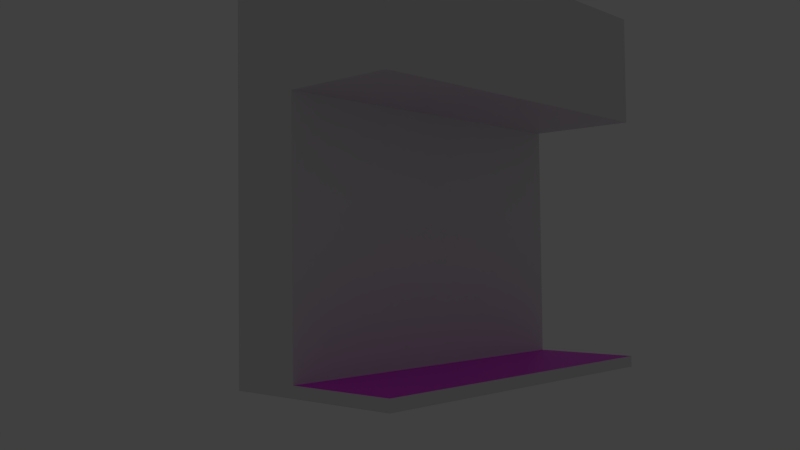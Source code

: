 # Source: PorticoStart_2023_es_svolto_a_lezione.blend  (saved by Blender 3.4.6; exported with 4.5.12 LTS)
import bpy
from mathutils import Matrix  # noqa: F401  (used for matrix-valued properties, if any)

bpy.ops.wm.read_factory_settings(use_empty=True)
scene = bpy.context.scene
scene.name = 'Scene'

# ---- collections
col_edificio = bpy.data.collections.new('edificio'); scene.collection.children.link(col_edificio)
col_edificio_elementi = bpy.data.collections.new('edificio_elementi'); scene.collection.children.link(col_edificio_elementi)
col_edificio_elementi.hide_render = True
col_dettagli = bpy.data.collections.new('dettagli'); scene.collection.children.link(col_dettagli)
col_dettagli.hide_render = True
col_array = bpy.data.collections.new('array'); scene.collection.children.link(col_array)
col_array.hide_render = True
col_luci_cam = bpy.data.collections.new('luci_cam'); scene.collection.children.link(col_luci_cam)
col_luci_cam.hide_render = True

# ---- images (referenced by path relative to the original .blend; pixels are not part of the script)
import os
ASSET_DIR = os.environ.get("B2B_ASSET_DIR", "")  # directory of the original .blend (textures are referenced by path, not embedded)
HERE = os.path.dirname(os.path.abspath(__file__))  # packed textures are extracted next to this script under _unpacked/

def load_image(name, relpath, width, height, colorspace="sRGB"):
    """Load a texture the original file referenced (path relative to the .blend, or extracted next to this script)."""
    p = next((c for c in (os.path.join(HERE, relpath), os.path.join(ASSET_DIR, relpath)) if relpath and os.path.exists(c)), "")
    if p:
        img = bpy.data.images.load(p, check_existing=True)
        img.name = name
    else:  # same state as the original file: an image datablock whose file is absent (Cycles renders it pink)
        img = bpy.data.images.new(name, width, height)
        img.source = "FILE"
        img.filepath = "//" + (relpath or name)
    img.colorspace_settings.name = colorspace
    return img
img_brickfloor_jpg = load_image('BrickFloor.jpg', 'textures/BrickFloor.jpg', 1024, 1024, 'sRGB')
img_door_jpg = load_image('Door.jpg', 'textures/Door.jpg', 1024, 1024, 'sRGB')

# ---- materials (node trees are filled in below, after node groups)
mat_ciottolato = bpy.data.materials.new('ciottolato')
mat_intonaco = bpy.data.materials.new('intonaco')
mat_materialtest = bpy.data.materials.new('MaterialTest')
mat_porta = bpy.data.materials.new('Porta')
mat_windowmaterial = bpy.data.materials.new('WindowMaterial')
mat_material = bpy.data.materials.new('Material')

# ---- node groups
ng_auto_smooth = bpy.data.node_groups.new('Auto Smooth', 'GeometryNodeTree')
_s = ng_auto_smooth.interface.new_socket(name='Geometry', in_out='OUTPUT', socket_type='NodeSocketGeometry')
_s = ng_auto_smooth.interface.new_socket(name='Geometry', in_out='INPUT', socket_type='NodeSocketGeometry')
_s = ng_auto_smooth.interface.new_socket(name='Angle', in_out='INPUT', socket_type='NodeSocketFloat')
_s.subtype = 'ANGLE'
_s.min_value = 0.0
_s.max_value = 3.142
ng_auto_smooth.is_modifier = True
_N = ng_auto_smooth.nodes; _L = ng_auto_smooth.links
n0 = _N.new('NodeGroupOutput'); n0.name = 'Group Output'; n0.location = (480, -100)
n1 = _N.new('NodeGroupInput'); n1.name = 'Group Input'; n1.location = (-420, -300)
n2 = _N.new('NodeGroupInput'); n2.name = 'Group Input.001'; n2.location = (-60, -100)
n3 = _N.new('GeometryNodeSetShadeSmooth'); n3.name = 'Set Shade Smooth'; n3.location = (120, -100)
n3.domain = 'EDGE'
n4 = _N.new('GeometryNodeSetShadeSmooth'); n4.name = 'Set Shade Smooth.001'; n4.location = (300, -100)
n5 = _N.new('GeometryNodeInputMeshEdgeAngle'); n5.name = 'Edge Angle'; n5.location = (-420, -220)
n6 = _N.new('GeometryNodeInputEdgeSmooth'); n6.name = 'Is Edge Smooth'; n6.location = (-60, -160)
n7 = _N.new('GeometryNodeInputShadeSmooth'); n7.name = 'Is Face Smooth'; n7.location = (-240, -340)
n8 = _N.new('FunctionNodeBooleanMath'); n8.name = 'Boolean Math'; n8.location = (-60, -220)
n9 = _N.new('FunctionNodeCompare'); n9.name = 'Compare'; n9.location = (-240, -180)
n9.operation = 'LESS_EQUAL'
_L.new(n5.outputs[0], n9.inputs[0])
_L.new(n4.outputs[0], n0.inputs[0])
_L.new(n1.outputs[1], n9.inputs[1])
_L.new(n9.outputs[0], n8.inputs[0])
_L.new(n7.outputs[0], n8.inputs[1])
_L.new(n2.outputs[0], n3.inputs[0])
_L.new(n6.outputs[0], n3.inputs[1])
_L.new(n3.outputs[0], n4.inputs[0])
_L.new(n8.outputs[0], n3.inputs[2])
n0.is_active_output = True

# ---- material node trees
mat_ciottolato.use_nodes = True; mat_ciottolato.node_tree.nodes.clear()
_N = mat_ciottolato.node_tree.nodes; _L = mat_ciottolato.node_tree.links
n0 = _N.new('ShaderNodeBsdfPrincipled'); n0.name = 'Principled BSDF'; n0.location = (10, 300)
n0.distribution = 'GGX'
n0.subsurface_method = 'RANDOM_WALK_SKIN'
n0.inputs[3].default_value = 1.45
n0.inputs[27].default_value = (0.0, 0.0, 0.0, 1.0)
n0.inputs[28].default_value = 1.0
n1 = _N.new('ShaderNodeOutputMaterial'); n1.name = 'Material Output'; n1.location = (300, 300)
n2 = _N.new('ShaderNodeTexImage'); n2.name = 'Image Texture'; n2.location = (-276, 238)
n2.label = 'Ciottolato'
n2.image = img_brickfloor_jpg
n3 = _N.new('ShaderNodeUVMap'); n3.name = 'UV Map'; n3.location = (-484, 282)
n3.uv_map = 'UVMap'
_L.new(n0.outputs[0], n1.inputs[0])
_L.new(n3.outputs[0], n2.inputs[0])
_L.new(n2.outputs[0], n0.inputs[0])
n1.is_active_output = True
mat_intonaco.use_nodes = True; mat_intonaco.node_tree.nodes.clear()
_N = mat_intonaco.node_tree.nodes; _L = mat_intonaco.node_tree.links
n0 = _N.new('ShaderNodeBsdfPrincipled'); n0.name = 'Principled BSDF'; n0.location = (10, 300)
n0.distribution = 'GGX'
n0.subsurface_method = 'RANDOM_WALK_SKIN'
n0.inputs[3].default_value = 1.45
n0.inputs[27].default_value = (0.0, 0.0, 0.0, 1.0)
n0.inputs[28].default_value = 1.0
n1 = _N.new('ShaderNodeOutputMaterial'); n1.name = 'Material Output'; n1.location = (300, 300)
_L.new(n0.outputs[0], n1.inputs[0])
n1.is_active_output = True
mat_materialtest.use_nodes = True; mat_materialtest.node_tree.nodes.clear()
_N = mat_materialtest.node_tree.nodes; _L = mat_materialtest.node_tree.links
n0 = _N.new('ShaderNodeBsdfPrincipled'); n0.name = 'Principled BSDF'; n0.location = (10, 300)
n0.distribution = 'GGX'
n0.subsurface_method = 'RANDOM_WALK_SKIN'
n0.inputs[3].default_value = 1.45
n0.inputs[27].default_value = (0.0, 0.0, 0.0, 1.0)
n0.inputs[28].default_value = 1.0
n1 = _N.new('ShaderNodeOutputMaterial'); n1.name = 'Material Output'; n1.location = (300, 300)
_L.new(n0.outputs[0], n1.inputs[0])
n1.is_active_output = True
mat_porta.use_nodes = True; mat_porta.node_tree.nodes.clear()
_N = mat_porta.node_tree.nodes; _L = mat_porta.node_tree.links
n0 = _N.new('ShaderNodeBsdfPrincipled'); n0.name = 'Principled BSDF'; n0.location = (10, 300)
n0.distribution = 'GGX'
n0.subsurface_method = 'RANDOM_WALK_SKIN'
n0.inputs[3].default_value = 1.45
n0.inputs[27].default_value = (0.0, 0.0, 0.0, 1.0)
n0.inputs[28].default_value = 1.0
n1 = _N.new('ShaderNodeOutputMaterial'); n1.name = 'Material Output'; n1.location = (300, 300)
n2 = _N.new('ShaderNodeTexImage'); n2.name = 'Image Texture'; n2.location = (-318, 233)
n2.image = img_door_jpg
n3 = _N.new('ShaderNodeUVMap'); n3.name = 'UV Map'; n3.location = (-550, 242)
n3.uv_map = 'UVMap'
_L.new(n0.outputs[0], n1.inputs[0])
_L.new(n3.outputs[0], n2.inputs[0])
_L.new(n2.outputs[0], n0.inputs[0])
n1.is_active_output = True
mat_windowmaterial.use_nodes = True; mat_windowmaterial.node_tree.nodes.clear()
_N = mat_windowmaterial.node_tree.nodes; _L = mat_windowmaterial.node_tree.links
n0 = _N.new('ShaderNodeBsdfPrincipled'); n0.name = 'Principled BSDF'; n0.location = (10, 300)
n0.distribution = 'GGX'
n0.subsurface_method = 'RANDOM_WALK_SKIN'
n0.inputs[3].default_value = 1.45
n0.inputs[27].default_value = (0.0, 0.0, 0.0, 1.0)
n0.inputs[28].default_value = 1.0
n1 = _N.new('ShaderNodeOutputMaterial'); n1.name = 'Material Output'; n1.location = (300, 300)
_L.new(n0.outputs[0], n1.inputs[0])
n1.is_active_output = True
mat_material.use_nodes = True; mat_material.node_tree.nodes.clear()
_N = mat_material.node_tree.nodes; _L = mat_material.node_tree.links
n0 = _N.new('ShaderNodeBsdfPrincipled'); n0.name = 'Principled BSDF'; n0.location = (10, 300)
n0.distribution = 'GGX'
n0.subsurface_method = 'RANDOM_WALK_SKIN'
n0.inputs[3].default_value = 1.45
n0.inputs[27].default_value = (0.0, 0.0, 0.0, 1.0)
n0.inputs[28].default_value = 1.0
n1 = _N.new('ShaderNodeOutputMaterial'); n1.name = 'Material Output'; n1.location = (300, 300)
_L.new(n0.outputs[0], n1.inputs[0])
n1.is_active_output = True

# ---- world
world_world = bpy.data.worlds.new('World'); scene.world = world_world
world_world.color = (0.05088, 0.05088, 0.05088)
world_world.use_sun_shadow = False
world_world.sun_shadow_jitter_overblur = 0.0
world_world.cycles.sampling_method = 'MANUAL'
world_world.cycles.sample_map_resolution = 256

# ---- cameras
cam_camera = bpy.data.cameras.new('Camera')
cam_camera.clip_end = 100.0
cam_camera.lens = 35.0
cam_camera.sensor_width = 32.0
cam_camera.sensor_height = 18.0
cam_camera.ortho_scale = 7.314
cam_camera.dof.focus_distance = 0.0
cam_camera.dof.aperture_fstop = 128.0

# ---- lights
light_lamp = bpy.data.lights.new('Lamp', 'SUN')
light_lamp.transmission_factor = 0.0
light_lamp.cutoff_distance = 30.0
light_lamp.angle = 0.1993
light_lamp.energy = 1.0
light_lamp.shadow_buffer_clip_start = 1.001
light_lamp.shadow_soft_size = 0.1
light_lamp.shadow_cascade_max_distance = 1000.0
light_lamp.cycles.use_multiple_importance_sampling = False

# ---- meshes
me_cube = bpy.data.meshes.new('Cube')
me_cube.from_pydata([(-0.5, 5.0, -5.0), (-0.5, -5.0, -5.0), (-2.5, -5.0, -5.0), (-2.5, 5.0, -5.0), (-0.5, 5.0, 2.0), (-0.5, -5.0, 2.0), (-2.5, -5.0, 2.0), (-2.5, 5.0, 2.0), (-0.5, 5.0, 5.0), (-0.5, -5.0, 5.0), (-2.5, 5.0, 5.0), (-2.5, -5.0, 5.0), (2.5, 5.0, 2.0), (2.5, -5.0, 2.0), (2.5, 5.0, 5.0), (2.5, -5.0, 5.0), (-0.5, 5.0, -4.7), (-0.5, -5.0, -4.7), (-2.5, -5.0, -4.7), (-2.5, 5.0, -4.7), (2.5, 5.0, -5.0), (2.5, -5.0, -5.0), (2.5, 5.0, -4.7), (2.5, -5.0, -4.7)], [], [(6, 11, 10, 7), (6, 7, 19, 18), (16, 19, 7, 4), (8, 10, 11, 9), (0, 3, 19, 16), (5, 9, 11, 6), (7, 10, 8, 4), (8, 14, 12, 4), (12, 14, 15, 13), (5, 13, 15, 9), (18, 19, 3, 2), (4, 12, 13, 5), (4, 5, 17, 16), (5, 6, 18, 17), (17, 18, 2, 1), (17, 23, 22, 16), (22, 23, 21, 20), (1, 21, 23, 17), (16, 22, 20, 0), (0, 20, 21, 1), (8, 9, 15, 14), (1, 2, 3, 0)])
me_cube.polygons.foreach_set('material_index', [1, 1, 1, 1, 1, 1, 1, 1, 1, 1, 1, 1, 1, 1, 1, 0, 1, 1, 1, 1, 1, 1])
_uv = me_cube.uv_layers.new(name='UVMap')
_uv.uv.foreach_set('vector', [0.0, 0.0, 0.0, 0.0, 0.0, 0.0, 0.0, 0.0, 0.0, 0.0, 0.0, 0.0, 0.0, 0.0, 0.0, 0.0, 0.0, 0.0, 0.0, 0.0, 0.0, 0.0, 0.0, 0.0, 0.0, 0.0, 0.0, 0.0, 0.0, 0.0, 0.0, 0.0, 0.0, 0.0, 0.0, 0.0, 0.0, 0.0, 0.0, 0.0, 0.0, 0.0, 0.0, 0.0, 0.0, 0.0, 0.0, 0.0, 0.0, 0.0, 0.0, 0.0, 0.0, 0.0, 0.0, 0.0, 0.0, 0.0, 0.0, 0.0, 0.0, 0.0, 0.0, 0.0, 0.3, 0.9999, 5.484e-05, 0.9999, 5.484e-05, 5.484e-05, 0.3, 5.484e-05, 0.0, 0.0, 0.0, 0.0, 0.0, 0.0, 0.0, 0.0, 0.0, 0.0, 0.0, 0.0, 0.0, 0.0, 0.0, 0.0, 0.0, 0.0, 0.0, 0.0, 0.0, 0.0, 0.0, 0.0, 0.0, 0.0, 0.0, 0.0, 0.0, 0.0, 0.0, 0.0, 0.0, 0.0, 0.0, 0.0, 0.0, 0.0, 0.0, 0.0, 0.0, 0.0, 0.0, 0.0, 0.0, 0.0, 0.0, 0.0, 0.367, 1.0, 0.1675, 1.0, 0.1675, 0.0, 0.367, 0.0, 0.4328, 1.0, 0.4328, 0.0, 0.4417, 0.0, 0.4417, 1.0, 0.4593, 0.0, 0.4593, 0.3, 0.4505, 0.3, 0.4505, 0.0, 0.4417, 0.3, 0.4417, 0.0, 0.4505, 0.0, 0.4505, 0.3, 0.1675, 0.0, 0.3002, 0.0, 0.3002, 0.665, 0.1675, 0.665, 0.0, 0.0, 0.0, 0.0, 0.0, 0.0, 0.0, 0.0, 0.0, 0.0, 0.0, 0.0, 0.0, 0.0, 0.0, 0.0])
me_cube.materials.append(mat_ciottolato)
me_cube.materials.append(mat_intonaco)
me_cube.materials.append(mat_materialtest)
me_cube.use_remesh_preserve_volume = False
me_cube.use_remesh_preserve_attributes = False
me_cube.use_mirror_vertex_groups = False
me_cube.update()
me_cube_010 = bpy.data.meshes.new('Cube.010')
me_cube_010.from_pydata([(-1.5, -0.1, -0.15), (-1.5, -0.1, 0.15), (-1.5, 0.1, -0.15), (-1.5, 0.1, 0.15), (1.5, -0.1, -0.15), (1.5, -0.1, 0.15), (1.5, 0.1, -0.15), (1.5, 0.1, 0.15)], [], [(1, 3, 2, 0), (3, 7, 6, 2), (7, 5, 4, 6), (5, 1, 0, 4), (0, 2, 6, 4), (5, 7, 3, 1)])
me_cube_010.use_remesh_preserve_volume = False
me_cube_010.use_remesh_preserve_attributes = False
me_cube_010.use_mirror_vertex_groups = False
me_cube_010.update()
me_cube_009 = bpy.data.meshes.new('Cube.009')
me_cube_009.from_pydata([(-0.3, -0.2968, -3.336), (-0.3, 0.3032, -3.336), (0.3, -0.2968, -3.336), (0.3, 0.3032, -3.336), (-0.1445, -0.1413, -2.706), (-0.1445, 0.1476, -2.706), (0.1445, 0.1476, -2.706), (0.1445, -0.1413, -2.706), (-0.1392, -0.136, -3.065), (-0.1392, 0.1423, -3.065), (0.1392, 0.1423, -3.065), (0.1392, -0.136, -3.065), (-0.2028, -0.1996, -2.735), (-0.2266, -0.2234, -2.752), (-0.2266, 0.2298, -2.752), (-0.2028, 0.206, -2.735), (0.2266, -0.2234, -2.752), (0.2028, -0.1996, -2.735), (0.2266, 0.2298, -2.752), (0.2028, 0.206, -2.735)], [], [(12, 17, 7, 4), (19, 15, 5, 6), (13, 14, 1, 0), (0, 1, 3, 2), (15, 12, 4, 5), (4, 7, 11, 8), (18, 16, 2, 3), (17, 19, 6, 7), (14, 18, 3, 1), (7, 6, 10, 11), (6, 5, 9, 10), (5, 4, 8, 9), (12, 15, 14, 13), (15, 19, 18, 14), (19, 17, 16, 18), (17, 12, 13, 16), (16, 13, 0, 2)])
me_cube_009.use_remesh_preserve_volume = False
me_cube_009.use_remesh_preserve_attributes = False
me_cube_009.use_mirror_vertex_groups = False
me_cube_009.update()
me_cube_005 = bpy.data.meshes.new('Cube.005')
me_cube_005.from_pydata([(0.2508, -0.041, 1.238), (0.2508, 0.3435, -0.8694), (0.2508, 0.2474, -0.8694), (0.2508, 0.1513, -0.8694), (0.2508, 0.05513, -0.8694), (0.2508, -0.041, -0.8694), (0.2508, -0.1371, -0.8694), (0.2508, -0.2333, -0.8694), (0.2508, -0.3294, -0.8694), (0.2508, -0.4255, -0.8694), (0.2508, 0.3435, 0.69), (0.2508, 0.2474, 0.69), (0.2508, 0.1513, 0.69), (0.2508, 0.05513, 0.69), (0.2508, -0.041, 0.69), (0.2508, -0.1371, 0.69), (0.2508, -0.2333, 0.69), (0.2508, -0.3294, 0.69), (0.2508, -0.4255, 0.69), (0.2508, -0.5217, 0.69), (0.2508, 0.4397, 0.69), (0.2508, 0.4397, -0.8694), (0.2508, -0.5217, -0.8694), (0.2508, -0.2269, 0.8379), (0.2508, -0.2141, 0.9503), (0.2508, -0.1737, 1.093), (0.2508, -0.1119, 1.178), (0.2508, 0.05198, 0.8379), (0.2508, 0.04553, 0.9503), (0.2508, 0.02546, 1.093), (0.2508, -0.005655, 1.178), (0.2508, -0.041, 0.8379), (0.2508, -0.041, 0.9503), (0.2508, -0.041, 1.093), (0.2508, -0.041, 1.178), (0.2508, 0.4191, 0.8379), (0.2508, 0.3773, 0.9503), (0.2508, 0.2665, 1.093), (0.2508, 0.1362, 1.178), (0.2508, -0.2182, 1.178), (0.2508, -0.3486, 1.093), (0.2508, -0.4593, 0.9503), (0.2508, -0.5011, 0.8379), (0.2508, 0.3293, 0.8379), (0.2508, 0.2987, 0.9503), (0.2508, 0.215, 1.093), (0.2508, 0.1005, 1.178), (0.2508, 0.2376, 0.8379), (0.2508, 0.2178, 0.9503), (0.2508, 0.1573, 1.093), (0.2508, 0.06525, 1.178), (0.2508, -0.3196, 0.8379), (0.2508, -0.2998, 0.9503), (0.2508, -0.2393, 1.093), (0.2508, -0.1473, 1.178), (0.2508, 0.1449, 0.8379), (0.2508, 0.1321, 0.9503), (0.2508, 0.0917, 1.093), (0.2508, 0.02985, 1.178), (0.2508, -0.4113, 0.8379), (0.2508, -0.3808, 0.9503), (0.2508, -0.297, 1.093), (0.2508, -0.1825, 1.178), (0.2508, -0.134, 0.8379), (0.2508, -0.1275, 0.9503), (0.2508, -0.1075, 1.093), (0.2508, -0.07635, 1.178), (1.767, -0.041, 1.476), (1.767, -0.7092, 0.7573), (1.767, 0.6272, 0.7573), (1.767, 0.6272, -0.8694), (1.767, -0.7092, -0.8694), (1.767, 0.5985, 0.9332), (1.767, 0.5405, 1.074), (1.767, 0.3865, 1.268), (1.767, 0.2054, 1.393), (1.767, -0.2874, 1.393), (1.767, -0.4685, 1.268), (1.767, -0.6225, 1.074), (1.767, -0.6805, 0.9332), (-1.013, -0.041, 1.476), (-1.013, -0.7092, 0.7573), (-1.013, 0.6272, 0.7573), (-1.013, 0.6272, -0.8694), (-1.013, -0.7092, -0.8694), (-1.013, 0.5985, 0.9332), (-1.013, 0.5405, 1.074), (-1.013, 0.3865, 1.268), (-1.013, 0.2054, 1.393), (-1.013, -0.2874, 1.393), (-1.013, -0.4685, 1.268), (-1.013, -0.6225, 1.074), (-1.013, -0.6805, 0.9332)], [], [(1, 21, 20, 10), (7, 6, 15, 16), (6, 5, 14, 15), (9, 8, 17, 18), (2, 1, 10, 11), (3, 2, 11, 12), (5, 4, 13, 14), (22, 9, 18, 19), (8, 7, 16, 17), (4, 3, 12, 13), (11, 10, 43, 47), (47, 43, 44, 48), (48, 44, 45, 49), (49, 45, 46, 50), (14, 13, 27, 31), (31, 27, 28, 32), (32, 28, 29, 33), (33, 29, 30, 34), (17, 16, 23, 51), (51, 23, 24, 52), (52, 24, 25, 53), (53, 25, 26, 54), (13, 12, 55, 27), (27, 55, 56, 28), (28, 56, 57, 29), (29, 57, 58, 30), (19, 18, 59, 42), (42, 59, 60, 41), (41, 60, 61, 40), (40, 61, 62, 39), (16, 15, 63, 23), (23, 63, 64, 24), (24, 64, 65, 25), (25, 65, 66, 26), (18, 17, 51, 59), (59, 51, 52, 60), (60, 52, 53, 61), (61, 53, 54, 62), (12, 11, 47, 55), (55, 47, 48, 56), (56, 48, 49, 57), (57, 49, 50, 58), (10, 20, 35, 43), (43, 35, 36, 44), (44, 36, 37, 45), (45, 37, 38, 46), (15, 14, 31, 63), (63, 31, 32, 64), (64, 32, 33, 65), (65, 33, 34, 66), (66, 34, 0), (46, 38, 0), (58, 50, 0), (62, 54, 0), (26, 66, 0), (39, 62, 0), (30, 58, 0), (54, 26, 0), (34, 30, 0), (50, 46, 0), (21, 70, 69, 20), (20, 69, 72, 35), (35, 72, 73, 36), (36, 73, 74, 37), (37, 74, 75, 38), (38, 75, 67, 0), (0, 67, 76, 39), (39, 76, 77, 40), (40, 77, 78, 41), (41, 78, 79, 42), (42, 79, 68, 19), (19, 68, 71, 22), (76, 67, 80, 89), (67, 75, 88, 80), (79, 78, 91, 92), (78, 77, 90, 91), (77, 76, 89, 90), (75, 74, 87, 88), (74, 73, 86, 87), (73, 72, 85, 86), (72, 69, 82, 85), (71, 68, 81, 84), (68, 79, 92, 81), (69, 70, 83, 82)])
me_cube_005.polygons.foreach_set('use_smooth', [0, 0, 0, 0, 0, 0, 0, 0, 0, 0, 0, 0, 0, 0, 0, 0, 0, 0, 0, 0, 0, 0, 0, 0, 0, 0, 0, 0, 0, 0, 0, 0, 0, 0, 0, 0, 0, 0, 0, 0, 0, 0, 0, 0, 0, 0, 0, 0, 0, 0, 0, 0, 0, 0, 0, 0, 0, 0, 0, 0, 1, 1, 1, 1, 1, 1, 1, 1, 1, 1, 1, 1, 1, 1, 1, 1, 1, 1, 1, 1, 1, 1, 1, 1])
_uv = me_cube_005.uv_layers.new(name='UVMap')
_uv.uv.foreach_set('vector', [0.7128, 0.05508, 0.7514, 0.05138, 0.7558, 0.6236, 0.7216, 0.6231, 0.4049, 0.05585, 0.4605, 0.0549, 0.4388, 0.6238, 0.3751, 0.6234, 0.4605, 0.0549, 0.5147, 0.0545, 0.5035, 0.6241, 0.4388, 0.6238, 0.3074, 0.05609, 0.3511, 0.05679, 0.3317, 0.6242, 0.287, 0.625, 0.6588, 0.05494, 0.7128, 0.05508, 0.7216, 0.6231, 0.6881, 0.6234, 0.6003, 0.05424, 0.6588, 0.05494, 0.6881, 0.6234, 0.6292, 0.6242, 0.5147, 0.0545, 0.5615, 0.05436, 0.5699, 0.6244, 0.5035, 0.6241, 0.2427, 0.05342, 0.3074, 0.05609, 0.287, 0.625, 0.2415, 0.6281, 0.3511, 0.05679, 0.4049, 0.05585, 0.3751, 0.6234, 0.3317, 0.6242, 0.5615, 0.05436, 0.6003, 0.05424, 0.6292, 0.6242, 0.5699, 0.6244, 0.6881, 0.6234, 0.7216, 0.6231, 0.7175, 0.6736, 0.6846, 0.673, 0.6846, 0.673, 0.7175, 0.6736, 0.703, 0.7216, 0.6763, 0.7223, 0.6763, 0.7223, 0.703, 0.7216, 0.6491, 0.7777, 0.6235, 0.7781, 0.6235, 0.7781, 0.6491, 0.7777, 0.5876, 0.8146, 0.57, 0.8139, 0.5035, 0.6241, 0.5699, 0.6244, 0.5691, 0.6726, 0.5035, 0.6722, 0.5035, 0.6722, 0.5691, 0.6726, 0.5644, 0.7209, 0.5029, 0.7205, 0.5029, 0.7205, 0.5644, 0.7209, 0.5498, 0.7778, 0.5021, 0.7774, 0.5021, 0.7774, 0.5498, 0.7778, 0.5292, 0.8148, 0.5012, 0.8144, 0.3317, 0.6242, 0.3751, 0.6234, 0.3727, 0.6714, 0.3361, 0.6705, 0.3361, 0.6705, 0.3727, 0.6714, 0.3801, 0.7196, 0.3455, 0.7205, 0.3455, 0.7205, 0.3801, 0.7196, 0.407, 0.7766, 0.3811, 0.7757, 0.3811, 0.7757, 0.407, 0.7766, 0.4532, 0.8139, 0.432, 0.8133, 0.5699, 0.6244, 0.6292, 0.6242, 0.6294, 0.6722, 0.5691, 0.6726, 0.5691, 0.6726, 0.6294, 0.6722, 0.6262, 0.7214, 0.5644, 0.7209, 0.5644, 0.7209, 0.6262, 0.7214, 0.5975, 0.7782, 0.5498, 0.7778, 0.5498, 0.7778, 0.5975, 0.7782, 0.5499, 0.8146, 0.5292, 0.8148, 0.2415, 0.6281, 0.287, 0.625, 0.2941, 0.6706, 0.2463, 0.6707, 0.2463, 0.6707, 0.2941, 0.6706, 0.31, 0.7205, 0.2686, 0.72, 0.2686, 0.72, 0.31, 0.7205, 0.3538, 0.7754, 0.3248, 0.7762, 0.3248, 0.7762, 0.3538, 0.7754, 0.414, 0.8126, 0.3886, 0.8124, 0.3751, 0.6234, 0.4388, 0.6238, 0.438, 0.6718, 0.3727, 0.6714, 0.3727, 0.6714, 0.438, 0.6718, 0.4414, 0.72, 0.3801, 0.7196, 0.3801, 0.7196, 0.4414, 0.72, 0.4544, 0.777, 0.407, 0.7766, 0.407, 0.7766, 0.4544, 0.777, 0.4732, 0.8142, 0.4532, 0.8139, 0.287, 0.625, 0.3317, 0.6242, 0.3361, 0.6705, 0.2941, 0.6706, 0.2941, 0.6706, 0.3361, 0.6705, 0.3455, 0.7205, 0.31, 0.7205, 0.31, 0.7205, 0.3455, 0.7205, 0.3811, 0.7757, 0.3538, 0.7754, 0.3538, 0.7754, 0.3811, 0.7757, 0.432, 0.8133, 0.414, 0.8126, 0.6292, 0.6242, 0.6881, 0.6234, 0.6846, 0.673, 0.6294, 0.6722, 0.6294, 0.6722, 0.6846, 0.673, 0.6763, 0.7223, 0.6262, 0.7214, 0.6262, 0.7214, 0.6763, 0.7223, 0.6235, 0.7781, 0.5975, 0.7782, 0.5975, 0.7782, 0.6235, 0.7781, 0.57, 0.8139, 0.5499, 0.8146, 0.7216, 0.6231, 0.7558, 0.6236, 0.7472, 0.6737, 0.7175, 0.6736, 0.7175, 0.6736, 0.7472, 0.6737, 0.725, 0.723, 0.703, 0.7216, 0.703, 0.7216, 0.725, 0.723, 0.6719, 0.7773, 0.6491, 0.7777, 0.6491, 0.7777, 0.6719, 0.7773, 0.6052, 0.8153, 0.5876, 0.8146, 0.4388, 0.6238, 0.5035, 0.6241, 0.5035, 0.6722, 0.438, 0.6718, 0.438, 0.6718, 0.5035, 0.6722, 0.5029, 0.7205, 0.4414, 0.72, 0.4414, 0.72, 0.5029, 0.7205, 0.5021, 0.7774, 0.4544, 0.777, 0.4544, 0.777, 0.5021, 0.7774, 0.5012, 0.8144, 0.4732, 0.8142, 0.4732, 0.8142, 0.5012, 0.8144, 0.5005, 0.8444, 0.5876, 0.8146, 0.6052, 0.8153, 0.5005, 0.8444, 0.5499, 0.8146, 0.57, 0.8139, 0.5005, 0.8444, 0.414, 0.8126, 0.432, 0.8133, 0.5005, 0.8444, 0.4532, 0.8139, 0.4732, 0.8142, 0.5005, 0.8444, 0.3886, 0.8124, 0.414, 0.8126, 0.5005, 0.8444, 0.5292, 0.8148, 0.5499, 0.8146, 0.5005, 0.8444, 0.432, 0.8133, 0.4532, 0.8139, 0.5005, 0.8444, 0.5012, 0.8144, 0.5292, 0.8148, 0.5005, 0.8444, 0.57, 0.8139, 0.5876, 0.8146, 0.5005, 0.8444, 0.7514, 0.05138, 1.001, 0.04868, 0.9988, 0.6314, 0.7558, 0.6236, 0.7558, 0.6236, 0.9988, 0.6314, 0.9897, 0.7169, 0.7472, 0.6737, 0.7472, 0.6737, 0.9897, 0.7169, 0.9426, 0.8074, 0.725, 0.723, 0.725, 0.723, 0.9426, 0.8074, 0.8265, 0.9002, 0.6719, 0.7773, 0.6719, 0.7773, 0.8265, 0.9002, 0.6851, 0.9609, 0.6052, 0.8153, 0.6052, 0.8153, 0.6851, 0.9609, 0.4902, 1.0, 0.5005, 0.8444, 0.5005, 0.8444, 0.4902, 1.0, 0.2979, 0.9563, 0.3886, 0.8124, 0.3886, 0.8124, 0.2979, 0.9563, 0.1612, 0.8931, 0.3248, 0.7762, 0.3248, 0.7762, 0.1612, 0.8931, 0.06982, 0.7928, 0.2686, 0.72, 0.2686, 0.72, 0.06982, 0.7928, 0.03454, 0.7311, 0.2463, 0.6707, 0.2463, 0.6707, 0.03454, 0.7311, 0.0009855, 0.6302, 0.2415, 0.6281, 0.2415, 0.6281, 0.0009855, 0.6302, -0.0003069, 0.05043, 0.2427, 0.05342, 0.0, 0.0, 0.0, 0.0, 0.0, 0.0, 0.0, 0.0, 0.0, 0.0, 0.0, 0.0, 0.0, 0.0, 0.0, 0.0, 0.0, 0.0, 0.0, 0.0, 0.0, 0.0, 0.0, 0.0, 0.0, 0.0, 0.0, 0.0, 0.0, 0.0, 0.0, 0.0, 0.0, 0.0, 0.0, 0.0, 0.0, 0.0, 0.0, 0.0, 0.0, 0.0, 0.0, 0.0, 0.0, 0.0, 0.0, 0.0, 0.0, 0.0, 0.0, 0.0, 0.0, 0.0, 0.0, 0.0, 0.0, 0.0, 0.0, 0.0, 0.0, 0.0, 0.0, 0.0, 0.0, 0.0, 0.0, 0.0, 0.0, 0.0, 0.0, 0.0, -0.0003069, 0.05043, 0.0009855, 0.6302, 0.2399, 0.6276, 0.2408, 0.05317, 0.0, 0.0, 0.0, 0.0, 0.0, 0.0, 0.0, 0.0, 0.0, 0.0, 0.0, 0.0, 0.0, 0.0, 0.0, 0.0])
me_cube_005.materials.append(mat_porta)
me_cube_005.use_remesh_preserve_volume = False
me_cube_005.use_remesh_preserve_attributes = False
me_cube_005.use_mirror_vertex_groups = False
me_cube_005.update()
me_cube_004 = bpy.data.meshes.new('Cube.004')
me_cube_004.from_pydata([(-0.1392, -0.136, 2.736), (-0.1392, 0.1423, 2.736), (0.1392, 0.1423, 2.736), (0.1392, -0.136, 2.736), (-0.1392, -1.389, 2.736), (-0.1392, 1.395, 2.736), (0.1392, 1.395, 2.736), (0.1392, -1.389, 2.736), (-0.1392, -1.389, 3.036), (-0.1392, 1.395, 3.036), (0.1392, 1.395, 3.036), (0.1392, -1.389, 3.036), (-0.1253, -1.395, 2.721), (-0.1253, -0.1202, 1.447), (0.1253, -0.1202, 1.447), (0.1253, -1.395, 2.721), (-0.1253, -1.183, 2.933), (-0.1253, 0.09197, 1.659), (0.1253, 0.09197, 1.659), (0.1253, -1.183, 2.933), (-0.1253, 1.155, 2.933), (-0.1253, -0.1202, 1.659), (0.1253, -0.1202, 1.659), (0.1253, 1.155, 2.933), (-0.1253, 1.367, 2.721), (-0.1253, 0.09197, 1.447), (0.1253, 0.09197, 1.447), (0.1253, 1.367, 2.721), (-0.1392, -0.136, -3.065), (-0.1392, 0.1423, -3.065), (0.1392, 0.1423, -3.065), (0.1392, -0.136, -3.065)], [], [(28, 31, 3, 0), (3, 2, 1, 0), (31, 30, 2, 3), (30, 29, 1, 2), (29, 28, 0, 1), (7, 4, 5, 6), (11, 10, 9, 8), (4, 7, 11, 8), (7, 6, 10, 11), (6, 5, 9, 10), (5, 4, 8, 9), (15, 12, 13, 14), (19, 18, 17, 16), (12, 15, 19, 16), (15, 14, 18, 19), (14, 13, 17, 18), (13, 12, 16, 17), (23, 20, 21, 22), (27, 26, 25, 24), (20, 23, 27, 24), (23, 22, 26, 27), (22, 21, 25, 26), (21, 20, 24, 25)])
me_cube_004.use_remesh_preserve_volume = False
me_cube_004.use_remesh_preserve_attributes = False
me_cube_004.use_mirror_vertex_groups = False
me_cube_004.update()
me_cube_001 = bpy.data.meshes.new('Cube.001')
me_cube_001.from_pydata([(-2.68, -5.0, 1.491), (-2.68, 5.0, -1.509), (-2.68, -5.0, -1.509), (2.32, 5.0, -1.509), (2.32, -5.0, -1.509), (-2.68, 5.0, 1.491), (2.423, 5.0, -1.337), (2.423, -5.0, -1.337), (-2.577, 5.0, 1.663), (-2.577, -5.0, 1.663), (2.577, 5.0, -1.663), (2.577, -5.0, -1.663), (2.68, 5.0, -1.491), (2.68, -5.0, -1.491)], [], [(3, 5, 8, 6), (2, 1, 3, 4), (1, 2, 0, 5), (3, 1, 5), (2, 4, 0), (7, 6, 8, 9), (0, 4, 7, 9), (5, 0, 9, 8), (7, 4, 11, 13), (11, 10, 12, 13), (3, 6, 12, 10), (6, 7, 13, 12), (4, 3, 10, 11)])
me_cube_001.use_remesh_preserve_volume = False
me_cube_001.use_remesh_preserve_attributes = False
me_cube_001.use_mirror_vertex_groups = False
me_cube_001.update()
me_cube_003 = bpy.data.meshes.new('Cube.003')
me_cube_003.from_pydata([(-0.1, 5.0, -0.15), (-0.1, -5.0, -0.15), (-0.1, 5.0, 0.15), (-0.1, -5.0, 0.15), (0.1, 5.0, -0.15), (0.1, -5.0, -0.15), (0.1, 5.0, 0.15), (0.1, -5.0, 0.15)], [], [(1, 3, 2, 0), (5, 4, 6, 7), (0, 2, 6, 4), (3, 1, 5, 7), (2, 3, 7, 6), (1, 0, 4, 5)])
me_cube_003.polygons.foreach_set('use_smooth', [True] * 6)
me_cube_003.use_remesh_preserve_volume = False
me_cube_003.use_remesh_preserve_attributes = False
me_cube_003.use_mirror_vertex_groups = False
me_cube_003.update()
me_cube_008 = bpy.data.meshes.new('Cube.008')
me_cube_008.from_pydata([(-0.2, -0.5195, -1.0), (-0.2, 0.0, 1.0), (-0.2, 0.5195, -1.0), (-0.2, 0.0, 1.0), (0.2, -0.5195, -1.0), (0.2, 0.0, 1.0), (0.2, 0.5195, -1.0), (0.2, 0.0, 1.0), (-0.2, -0.5195, 0.0), (-0.2, 0.5195, 0.0), (0.2, 0.5195, 0.0), (0.2, -0.5195, 0.0), (-0.2, 0.0, 1.0), (-0.2, 0.0, 1.0), (-0.2, 0.0, 1.0), (-0.2, 0.0, 1.0), (-0.2, 0.0, 1.0), (-0.2, 0.0, 1.0), (-0.2, 0.0, 1.0), (-0.2, 0.3896, -1.0), (-0.2, 0.2597, -1.0), (-0.2, 0.1299, -1.0), (-0.2, 0.0, -1.0), (-0.2, -0.1299, -1.0), (-0.2, -0.2597, -1.0), (-0.2, -0.3896, -1.0), (0.2, 0.0, 1.0), (0.2, 0.0, 1.0), (0.2, 0.0, 1.0), (0.2, 0.0, 1.0), (0.2, 0.0, 1.0), (0.2, 0.0, 1.0), (0.2, 0.0, 1.0), (0.2, -0.3896, -1.0), (0.2, -0.2597, -1.0), (0.2, -0.1299, -1.0), (0.2, 0.0, -1.0), (0.2, 0.1299, -1.0), (0.2, 0.2597, -1.0), (0.2, 0.3896, -1.0), (0.2, -0.3896, 0.0), (0.2, -0.2597, 0.0), (0.2, -0.1299, 0.0), (0.2, 0.0, 0.0), (0.2, 0.1299, 0.0), (0.2, 0.2597, 0.0), (0.2, 0.3896, 0.0), (-0.2, 0.3896, 0.0), (-0.2, 0.2597, 0.0), (-0.2, 0.1299, 0.0), (-0.2, 0.0, 0.0), (-0.2, -0.1299, 0.0), (-0.2, -0.2597, 0.0), (-0.2, -0.3896, 0.0), (-0.2, -0.5036, 0.25), (-0.2, -0.4143, 0.5), (-0.2, -0.2464, 0.75), (-0.2, 0.2464, 0.75), (-0.2, 0.4143, 0.5), (-0.2, 0.5036, 0.25), (0.2, 0.2464, 0.75), (0.2, 0.4143, 0.5), (0.2, 0.5036, 0.25), (0.2, -0.2464, 0.75), (0.2, -0.4143, 0.5), (0.2, -0.5036, 0.25), (-0.2, -0.1848, 0.75), (-0.2, -0.3107, 0.5), (-0.2, -0.3777, 0.25), (-0.2, -0.1232, 0.75), (-0.2, -0.2071, 0.5), (-0.2, -0.2518, 0.25), (-0.2, -0.06161, 0.75), (-0.2, -0.1036, 0.5), (-0.2, -0.1259, 0.25), (-0.2, 0.0, 0.75), (-0.2, 0.0, 0.5), (-0.2, 0.0, 0.25), (-0.2, 0.06161, 0.75), (-0.2, 0.1036, 0.5), (-0.2, 0.1259, 0.25), (-0.2, 0.1232, 0.75), (-0.2, 0.2071, 0.5), (-0.2, 0.2518, 0.25), (-0.2, 0.1848, 0.75), (-0.2, 0.3107, 0.5), (-0.2, 0.3777, 0.25), (0.2, 0.1848, 0.75), (0.2, 0.3107, 0.5), (0.2, 0.3777, 0.25), (0.2, 0.1232, 0.75), (0.2, 0.2071, 0.5), (0.2, 0.2518, 0.25), (0.2, 0.06161, 0.75), (0.2, 0.1036, 0.5), (0.2, 0.1259, 0.25), (0.2, 0.0, 0.75), (0.2, 0.0, 0.5), (0.2, 0.0, 0.25), (0.2, -0.06161, 0.75), (0.2, -0.1036, 0.5), (0.2, -0.1259, 0.25), (0.2, -0.1232, 0.75), (0.2, -0.2071, 0.5), (0.2, -0.2518, 0.25), (0.2, -0.1848, 0.75), (0.2, -0.3107, 0.5), (0.2, -0.3777, 0.25)], [], [(47, 9, 2, 19), (9, 10, 6, 2), (40, 11, 4, 33), (11, 8, 0, 4), (19, 2, 6, 39), (26, 7, 3, 18), (65, 54, 8, 11), (107, 65, 11, 40), (59, 62, 10, 9), (86, 59, 9, 47), (54, 68, 53, 8), (68, 71, 52, 53), (71, 74, 51, 52), (74, 77, 50, 51), (77, 80, 49, 50), (80, 83, 48, 49), (83, 86, 47, 48), (62, 89, 46, 10), (89, 92, 45, 46), (92, 95, 44, 45), (95, 98, 43, 44), (98, 101, 42, 43), (101, 104, 41, 42), (104, 107, 40, 41), (5, 32, 12, 1), (32, 31, 13, 12), (31, 30, 14, 13), (30, 29, 15, 14), (29, 28, 16, 15), (28, 27, 17, 16), (27, 26, 18, 17), (0, 25, 33, 4), (25, 24, 34, 33), (24, 23, 35, 34), (23, 22, 36, 35), (22, 21, 37, 36), (21, 20, 38, 37), (20, 19, 39, 38), (10, 46, 39, 6), (46, 45, 38, 39), (45, 44, 37, 38), (44, 43, 36, 37), (43, 42, 35, 36), (42, 41, 34, 35), (41, 40, 33, 34), (8, 53, 25, 0), (53, 52, 24, 25), (52, 51, 23, 24), (51, 50, 22, 23), (50, 49, 21, 22), (49, 48, 20, 21), (48, 47, 19, 20), (31, 32, 105, 102), (102, 105, 106, 103), (103, 106, 107, 104), (30, 31, 102, 99), (99, 102, 103, 100), (100, 103, 104, 101), (29, 30, 99, 96), (96, 99, 100, 97), (97, 100, 101, 98), (28, 29, 96, 93), (93, 96, 97, 94), (94, 97, 98, 95), (27, 28, 93, 90), (90, 93, 94, 91), (91, 94, 95, 92), (26, 27, 90, 87), (87, 90, 91, 88), (88, 91, 92, 89), (7, 26, 87, 60), (60, 87, 88, 61), (61, 88, 89, 62), (17, 18, 84, 81), (81, 84, 85, 82), (82, 85, 86, 83), (16, 17, 81, 78), (78, 81, 82, 79), (79, 82, 83, 80), (15, 16, 78, 75), (75, 78, 79, 76), (76, 79, 80, 77), (14, 15, 75, 72), (72, 75, 76, 73), (73, 76, 77, 74), (13, 14, 72, 69), (69, 72, 73, 70), (70, 73, 74, 71), (12, 13, 69, 66), (66, 69, 70, 67), (67, 70, 71, 68), (1, 12, 66, 56), (56, 66, 67, 55), (55, 67, 68, 54), (18, 3, 57, 84), (84, 57, 58, 85), (85, 58, 59, 86), (3, 7, 60, 57), (57, 60, 61, 58), (58, 61, 62, 59), (32, 5, 63, 105), (105, 63, 64, 106), (106, 64, 65, 107), (5, 1, 56, 63), (63, 56, 55, 64), (64, 55, 54, 65)])
me_cube_008.polygons.foreach_set('use_smooth', [1, 1, 0, 1, 1, 1, 1, 0, 1, 1, 1, 1, 1, 1, 1, 1, 1, 0, 0, 0, 0, 0, 0, 0, 1, 1, 1, 1, 1, 1, 1, 1, 1, 1, 1, 1, 1, 1, 0, 0, 0, 0, 0, 0, 0, 1, 1, 1, 1, 1, 1, 1, 0, 0, 0, 0, 0, 0, 0, 0, 0, 0, 0, 0, 0, 0, 0, 0, 0, 0, 0, 0, 0, 1, 1, 1, 1, 1, 1, 1, 1, 1, 1, 1, 1, 1, 1, 1, 1, 1, 1, 1, 1, 1, 1, 1, 1, 1, 1, 1, 0, 0, 0, 1, 1, 1])
_uv = me_cube_008.uv_layers.new(name='UVMap')
_uv.uv.foreach_set('vector', [0.0, 0.0, 0.0, 0.0, 0.0, 0.0, 0.0, 0.0, 0.0, 0.0, 0.0, 0.0, 0.0, 0.0, 0.0, 0.0, 0.0, 0.0, 0.0, 0.0, 0.0, 0.0, 0.0, 0.0, 0.0, 0.0, 0.0, 0.0, 0.0, 0.0, 0.0, 0.0, 0.0, 0.0, 0.0, 0.0, 0.0, 0.0, 0.0, 0.0, 0.0, 0.0, 0.0, 0.0, 0.0, 0.0, 0.0, 0.0, 0.0, 0.0, 0.0, 0.0, 0.0, 0.0, 0.0, 0.0, 0.0, 0.0, 0.0, 0.0, 0.0, 0.0, 0.0, 0.0, 0.0, 0.0, 0.0, 0.0, 0.0, 0.0, 0.0, 0.0, 0.0, 0.0, 0.0, 0.0, 0.0, 0.0, 0.0, 0.0, 0.0, 0.0, 0.0, 0.0, 0.0, 0.0, 0.0, 0.0, 0.0, 0.0, 0.0, 0.0, 0.0, 0.0, 0.0, 0.0, 0.0, 0.0, 0.0, 0.0, 0.0, 0.0, 0.0, 0.0, 0.0, 0.0, 0.0, 0.0, 0.0, 0.0, 0.0, 0.0, 0.0, 0.0, 0.0, 0.0, 0.0, 0.0, 0.0, 0.0, 0.0, 0.0, 0.0, 0.0, 0.0, 0.0, 0.0, 0.0, 0.0, 0.0, 0.0, 0.0, 0.0, 0.0, 0.0, 0.0, 0.0, 0.0, 0.0, 0.0, 0.0, 0.0, 0.0, 0.0, 0.0, 0.0, 0.0, 0.0, 0.0, 0.0, 0.0, 0.0, 0.0, 0.0, 0.0, 0.0, 0.0, 0.0, 0.0, 0.0, 0.0, 0.0, 0.0, 0.0, 0.0, 0.0, 0.0, 0.0, 0.0, 0.0, 0.0, 0.0, 0.0, 0.0, 0.0, 0.0, 0.0, 0.0, 0.0, 0.0, 0.0, 0.0, 0.0, 0.0, 0.0, 0.0, 0.0, 0.0, 0.0, 0.0, 0.0, 0.0, 0.0, 0.0, 0.0, 0.0, 0.0, 0.0, 0.0, 0.0, 0.0, 0.0, 0.0, 0.0, 0.0, 0.0, 0.0, 0.0, 0.0, 0.0, 0.0, 0.0, 0.0, 0.0, 0.0, 0.0, 0.0, 0.0, 0.0, 0.0, 0.0, 0.0, 0.0, 0.0, 0.0, 0.0, 0.0, 0.0, 0.0, 0.0, 0.0, 0.0, 0.0, 0.0, 0.0, 0.0, 0.0, 0.0, 0.0, 0.0, 0.0, 0.0, 0.0, 0.0, 0.0, 0.0, 0.0, 0.0, 0.0, 0.0, 0.0, 0.0, 0.0, 0.0, 0.0, 0.0, 0.0, 0.0, 0.0, 0.0, 0.0, 0.0, 0.0, 0.0, 0.0, 0.0, 0.0, 0.0, 0.0, 0.0, 0.0, 0.0, 0.0, 0.0, 0.0, 0.0, 0.0, 0.0, 0.0, 0.0, 0.0, 0.0, 0.0, 0.0, 0.0, 0.0, 0.0, 0.0, 0.0, 0.0, 0.0, 0.0, 0.0, 0.0, 0.0, 0.0, 0.0, 0.0, 0.0, 0.0, 0.0, 0.0, 0.0, 0.0, 0.0, 0.0, 0.0, 0.0, 0.0, 0.0, 0.0, 0.0, 0.0, 0.0, 0.0, 0.0, 0.0, 0.0, 0.0, 0.0, 0.0, 0.0, 0.0, 0.0, 0.0, 0.0, 0.0, 0.0, 0.0, 0.0, 0.0, 0.0, 0.0, 0.0, 0.0, 0.0, 0.0, 0.0, 0.0, 0.0, 0.0, 0.0, 0.0, 0.0, 0.0, 0.0, 0.0, 0.0, 0.0, 0.0, 0.0, 0.0, 0.0, 0.0, 0.0, 0.0, 0.0, 0.0, 0.0, 0.0, 0.0, 0.0, 0.0, 0.0, 0.0, 0.0, 0.0, 0.0, 0.0, 0.0, 0.0, 0.0, 0.0, 0.0, 0.0, 0.0, 0.0, 0.0, 0.0, 0.0, 0.0, 0.0, 0.0, 0.0, 0.0, 0.0, 0.0, 0.0, 0.0, 0.0, 0.0, 0.0, 0.0, 0.0, 0.0, 0.0, 0.0, 0.0, 0.0, 0.0, 0.0, 0.0, 0.0, 0.0, 0.0, 0.0, 0.0, 0.0, 0.0, 0.0, 0.0, 0.0, 0.0, 0.0, 0.0, 0.0, 0.0, 0.0, 0.0, 0.0, 0.0, 0.0, 0.0, 0.0, 0.0, 0.0, 0.0, 0.0, 0.0, 0.0, 0.0, 0.0, 0.0, 0.0, 0.0, 0.0, 0.0, 0.0, 0.0, 0.0, 0.0, 0.0, 0.0, 0.0, 0.0, 0.0, 0.0, 0.0, 0.0, 0.0, 0.0, 0.0, 0.0, 0.0, 0.0, 0.0, 0.0, 0.0, 0.0, 0.0, 0.0, 0.0, 0.0, 0.0, 0.0, 0.0, 0.0, 0.0, 0.0, 0.0, 0.0, 0.0, 0.0, 0.0, 0.0, 0.0, 0.0, 0.0, 0.0, 0.0, 0.0, 0.0, 0.0, 0.0, 0.0, 0.0, 0.0, 0.0, 0.0, 0.0, 0.0, 0.0, 0.0, 0.0, 0.0, 0.0, 0.0, 0.0, 0.0, 0.0, 0.0, 0.0, 0.0, 0.0, 0.0, 0.0, 0.0, 0.0, 0.0, 0.0, 0.0, 0.0, 0.0, 0.0, 0.0, 0.0, 0.0, 0.0, 0.0, 0.0, 0.0, 0.0, 0.0, 0.0, 0.0, 0.0, 0.0, 0.0, 0.0, 0.0, 0.0, 0.0, 0.0, 0.0, 0.0, 0.0, 0.0, 0.0, 0.0, 0.0, 0.0, 0.0, 0.0, 0.0, 0.0, 0.0, 0.0, 0.0, 0.0, 0.0, 0.0, 0.0, 0.0, 0.0, 0.0, 0.0, 0.0, 0.0, 0.0, 0.0, 0.0, 0.0, 0.0, 0.0, 0.0, 0.0, 0.0, 0.0, 0.0, 0.0, 0.0, 0.0, 0.0, 0.0, 0.0, 0.0, 0.0, 0.0, 0.0, 0.0, 0.0, 0.0, 0.0, 0.0, 0.0, 0.0, 0.0, 0.0, 0.0, 0.0, 0.0, 0.0, 0.0, 0.0, 0.0, 0.0, 0.0, 0.0, 0.0, 0.0, 0.0, 0.0, 0.0, 0.0, 0.0, 0.0, 0.0, 0.0, 0.0, 0.0, 0.0, 0.0, 0.0, 0.0, 0.0, 0.0, 0.0, 0.0, 0.0, 0.0, 0.0, 0.0, 0.0, 0.0, 0.0, 0.0, 0.0, 0.0, 0.0, 0.0, 0.0, 0.0, 0.0, 0.0, 0.0, 0.0, 0.0, 0.0, 0.0, 0.0, 0.0, 0.0, 0.0, 0.0, 0.0, 0.0, 0.0, 0.0, 0.0, 0.0, 0.0, 0.0, 0.0, 0.0, 0.0, 0.0, 0.0, 0.0, 0.0, 0.0, 0.0, 0.0, 0.0, 0.0, 0.0, 0.0, 0.0, 0.0, 0.0, 0.0, 0.0, 0.0, 0.0, 0.0, 0.0, 0.0, 0.0, 0.0, 0.0, 0.0, 0.0, 0.0, 0.0, 0.0, 0.0, 0.0, 0.0, 0.0, 0.0, 0.0, 0.0, 0.0, 0.0, 0.0, 0.0, 0.0, 0.0, 0.0, 0.0, 0.0, 0.0, 0.0, 0.0, 0.0, 0.0, 0.0, 0.0, 0.0, 0.0, 0.0, 0.0, 0.0, 0.0, 0.0, 0.0, 0.0, 0.0, 0.0, 0.0, 0.0, 0.0, 0.0, 0.0, 0.0, 0.0, 0.0, 0.0, 0.0, 0.0, 0.0, 0.0, 0.0, 0.0, 0.0, 0.0, 0.0, 0.0, 0.0, 0.0, 0.0, 0.0, 0.0, 0.0, 0.0, 0.0, 0.0, 0.0, 0.0, 0.0, 0.0, 0.0, 0.0, 0.0, 0.0, 0.0, 0.0, 0.0, 0.0, 0.0, 0.0, 0.0, 0.0, 0.0, 0.0, 0.0, 0.0, 0.0, 0.0, 0.0, 0.0, 0.0, 0.0, 0.0, 0.0, 0.0, 0.0, 0.0, 0.0, 0.0, 0.0, 0.0, 0.0, 0.0, 0.0, 0.0, 0.0, 0.0, 0.0, 0.0, 0.0, 0.0, 0.0, 0.0, 0.0, 0.0, 0.0, 0.0, 0.0, 0.0, 0.0, 0.0, 0.0, 0.0, 0.0, 0.0, 0.0, 0.0, 0.0, 0.0, 0.0, 0.0, 0.0, 0.0, 0.0, 0.0, 0.0, 0.0, 0.0, 0.0, 0.0, 0.0, 0.0, 0.0, 0.0, 0.0, 0.0, 0.0, 0.0, 0.0, 0.0, 0.0, 0.0, 0.0, 0.0, 0.0, 0.0, 0.0, 0.0, 0.0, 0.0, 0.0, 0.0, 0.0, 0.0, 0.0, 0.0, 0.0, 0.0])
me_cube_008.materials.append(mat_windowmaterial)
me_cube_008.use_remesh_preserve_volume = False
me_cube_008.use_remesh_preserve_attributes = False
me_cube_008.use_mirror_vertex_groups = False
me_cube_008.update()
me_cube_007 = bpy.data.meshes.new('Cube.007')
me_cube_007.from_pydata([(-0.2, -0.5195, -1.0), (-0.2, 0.0, 1.0), (-0.2, 0.5195, -1.0), (0.2, -0.5195, -1.0), (0.2, 0.5195, -1.0), (-0.2, -0.5195, 0.0), (-0.2, 0.5195, 0.0), (0.2, 0.5195, 0.0), (0.2, -0.5195, 0.0), (-0.2, 0.3896, -1.0), (-0.2, 0.2597, -1.0), (-0.2, 0.1299, -1.0), (-0.2, 0.0, -1.0), (-0.2, -0.1299, -1.0), (-0.2, -0.2597, -1.0), (-0.2, -0.3896, -1.0), (0.2, 0.0, 1.0), (0.2, -0.3896, -1.0), (0.2, -0.2597, -1.0), (0.2, -0.1299, -1.0), (0.2, 0.0, -1.0), (0.2, 0.1299, -1.0), (0.2, 0.2597, -1.0), (0.2, 0.3896, -1.0), (0.2, -0.3896, 0.0), (0.2, -0.2597, 0.0), (0.2, -0.1299, 0.0), (0.2, 0.0, 0.0), (0.2, 0.1299, 0.0), (0.2, 0.2597, 0.0), (0.2, 0.3896, 0.0), (-0.2, 0.3896, 0.0), (-0.2, 0.2597, 0.0), (-0.2, 0.1299, 0.0), (-0.2, 0.0, 0.0), (-0.2, -0.1299, 0.0), (-0.2, -0.2597, 0.0), (-0.2, -0.3896, 0.0), (-0.2, -0.5036, 0.25), (-0.2, -0.4143, 0.5), (-0.2, -0.2464, 0.75), (-0.2, 0.2464, 0.75), (-0.2, 0.4143, 0.5), (-0.2, 0.5036, 0.25), (0.2, 0.2464, 0.75), (0.2, 0.4143, 0.5), (0.2, 0.5036, 0.25), (0.2, -0.2464, 0.75), (0.2, -0.4143, 0.5), (0.2, -0.5036, 0.25), (-0.2, -0.1848, 0.75), (-0.2, -0.3107, 0.5), (-0.2, -0.3777, 0.25), (-0.2, -0.1232, 0.75), (-0.2, -0.2071, 0.5), (-0.2, -0.2518, 0.25), (-0.2, -0.06161, 0.75), (-0.2, -0.1036, 0.5), (-0.2, -0.1259, 0.25), (-0.2, 0.0, 0.75), (-0.2, 0.0, 0.5), (-0.2, 0.0, 0.25), (-0.2, 0.06161, 0.75), (-0.2, 0.1036, 0.5), (-0.2, 0.1259, 0.25), (-0.2, 0.1232, 0.75), (-0.2, 0.2071, 0.5), (-0.2, 0.2518, 0.25), (-0.2, 0.1848, 0.75), (-0.2, 0.3107, 0.5), (-0.2, 0.3777, 0.25), (0.2, 0.1848, 0.75), (0.2, 0.3107, 0.5), (0.2, 0.3777, 0.25), (0.2, 0.1232, 0.75), (0.2, 0.2071, 0.5), (0.2, 0.2518, 0.25), (0.2, 0.06161, 0.75), (0.2, 0.1036, 0.5), (0.2, 0.1259, 0.25), (0.2, 0.0, 0.75), (0.2, 0.0, 0.5), (0.2, 0.0, 0.25), (0.2, -0.06161, 0.75), (0.2, -0.1036, 0.5), (0.2, -0.1259, 0.25), (0.2, -0.1232, 0.75), (0.2, -0.2071, 0.5), (0.2, -0.2518, 0.25), (0.2, -0.1848, 0.75), (0.2, -0.3107, 0.5), (0.2, -0.3777, 0.25)], [], [(6, 9, 31), (7, 2, 6), (8, 17, 24), (5, 3, 8), (2, 23, 9), (38, 8, 49), (49, 24, 91), (46, 6, 43), (43, 31, 70), (38, 37, 5), (52, 36, 37), (55, 35, 36), (58, 34, 35), (64, 34, 61), (67, 33, 64), (70, 32, 67), (46, 30, 7), (73, 29, 30), (76, 28, 29), (79, 27, 28), (85, 27, 82), (88, 26, 85), (91, 25, 88), (15, 3, 0), (14, 17, 15), (13, 18, 14), (12, 19, 13), (11, 20, 12), (10, 21, 11), (9, 22, 10), (30, 4, 7), (29, 23, 30), (28, 22, 29), (27, 21, 28), (26, 20, 27), (25, 19, 26), (24, 18, 25), (37, 0, 5), (36, 15, 37), (35, 14, 36), (34, 13, 35), (33, 12, 34), (32, 11, 33), (31, 10, 32), (16, 89, 86), (89, 87, 86), (90, 88, 87), (16, 86, 83), (86, 84, 83), (87, 85, 84), (16, 83, 80), (83, 81, 80), (84, 82, 81), (16, 80, 77), (77, 81, 78), (78, 82, 79), (16, 77, 74), (74, 78, 75), (75, 79, 76), (16, 74, 71), (71, 75, 72), (72, 76, 73), (16, 71, 44), (44, 72, 45), (45, 73, 46), (1, 68, 65), (68, 66, 65), (69, 67, 66), (1, 65, 62), (65, 63, 62), (66, 64, 63), (1, 62, 59), (62, 60, 59), (63, 61, 60), (1, 59, 56), (56, 60, 57), (57, 61, 58), (1, 56, 53), (53, 57, 54), (54, 58, 55), (1, 53, 50), (50, 54, 51), (51, 55, 52), (1, 50, 40), (40, 51, 39), (39, 52, 38), (1, 41, 68), (41, 69, 68), (42, 70, 69), (16, 41, 1), (44, 42, 41), (45, 43, 42), (16, 47, 89), (47, 90, 89), (48, 91, 90), (1, 47, 16), (40, 48, 47), (39, 49, 48), (6, 2, 9), (7, 4, 2), (8, 3, 17), (5, 0, 3), (2, 4, 23), (38, 5, 8), (49, 8, 24), (46, 7, 6), (43, 6, 31), (38, 52, 37), (52, 55, 36), (55, 58, 35), (58, 61, 34), (64, 33, 34), (67, 32, 33), (70, 31, 32), (46, 73, 30), (73, 76, 29), (76, 79, 28), (79, 82, 27), (85, 26, 27), (88, 25, 26), (91, 24, 25), (15, 17, 3), (14, 18, 17), (13, 19, 18), (12, 20, 19), (11, 21, 20), (10, 22, 21), (9, 23, 22), (30, 23, 4), (29, 22, 23), (28, 21, 22), (27, 20, 21), (26, 19, 20), (25, 18, 19), (24, 17, 18), (37, 15, 0), (36, 14, 15), (35, 13, 14), (34, 12, 13), (33, 11, 12), (32, 10, 11), (31, 9, 10), (89, 90, 87), (90, 91, 88), (86, 87, 84), (87, 88, 85), (83, 84, 81), (84, 85, 82), (77, 80, 81), (78, 81, 82), (74, 77, 78), (75, 78, 79), (71, 74, 75), (72, 75, 76), (44, 71, 72), (45, 72, 73), (68, 69, 66), (69, 70, 67), (65, 66, 63), (66, 67, 64), (62, 63, 60), (63, 64, 61), (56, 59, 60), (57, 60, 61), (53, 56, 57), (54, 57, 58), (50, 53, 54), (51, 54, 55), (40, 50, 51), (39, 51, 52), (41, 42, 69), (42, 43, 70), (16, 44, 41), (44, 45, 42), (45, 46, 43), (47, 48, 90), (48, 49, 91), (1, 40, 47), (40, 39, 48), (39, 38, 49)])
me_cube_007.polygons.foreach_set('use_smooth', [True] * 180)
_uv = me_cube_007.uv_layers.new(name='UVMap')
_uv.uv.foreach_set('vector', [0.0, 0.0, 0.0, 0.0, 0.0, 0.0, 0.0, 0.0, 0.0, 0.0, 0.0, 0.0, 0.0, 0.0, 0.0, 0.0, 0.0, 0.0, 0.0, 0.0, 0.0, 0.0, 0.0, 0.0, 0.0, 0.0, 0.0, 0.0, 0.0, 0.0, 0.0, 0.0, 0.0, 0.0, 0.0, 0.0, 0.0, 0.0, 0.0, 0.0, 0.0, 0.0, 0.0, 0.0, 0.0, 0.0, 0.0, 0.0, 0.0, 0.0, 0.0, 0.0, 0.0, 0.0, 0.0, 0.0, 0.0, 0.0, 0.0, 0.0, 0.0, 0.0, 0.0, 0.0, 0.0, 0.0, 0.0, 0.0, 0.0, 0.0, 0.0, 0.0, 0.0, 0.0, 0.0, 0.0, 0.0, 0.0, 0.0, 0.0, 0.0, 0.0, 0.0, 0.0, 0.0, 0.0, 0.0, 0.0, 0.0, 0.0, 0.0, 0.0, 0.0, 0.0, 0.0, 0.0, 0.0, 0.0, 0.0, 0.0, 0.0, 0.0, 0.0, 0.0, 0.0, 0.0, 0.0, 0.0, 0.0, 0.0, 0.0, 0.0, 0.0, 0.0, 0.0, 0.0, 0.0, 0.0, 0.0, 0.0, 0.0, 0.0, 0.0, 0.0, 0.0, 0.0, 0.0, 0.0, 0.0, 0.0, 0.0, 0.0, 0.0, 0.0, 0.0, 0.0, 0.0, 0.0, 0.0, 0.0, 0.0, 0.0, 0.0, 0.0, 0.0, 0.0, 0.0, 0.0, 0.0, 0.0, 0.0, 0.0, 0.0, 0.0, 0.0, 0.0, 0.0, 0.0, 0.0, 0.0, 0.0, 0.0, 0.0, 0.0, 0.0, 0.0, 0.0, 0.0, 0.0, 0.0, 0.0, 0.0, 0.0, 0.0, 0.0, 0.0, 0.0, 0.0, 0.0, 0.0, 0.0, 0.0, 0.0, 0.0, 0.0, 0.0, 0.0, 0.0, 0.0, 0.0, 0.0, 0.0, 0.0, 0.0, 0.0, 0.0, 0.0, 0.0, 0.0, 0.0, 0.0, 0.0, 0.0, 0.0, 0.0, 0.0, 0.0, 0.0, 0.0, 0.0, 0.0, 0.0, 0.0, 0.0, 0.0, 0.0, 0.0, 0.0, 0.0, 0.0, 0.0, 0.0, 0.0, 0.0, 0.0, 0.0, 0.0, 0.0, 0.0, 0.0, 0.0, 0.0, 0.0, 0.0, 0.0, 0.0, 0.0, 0.0, 0.0, 0.0, 0.0, 0.0, 0.0, 0.0, 0.0, 0.0, 0.0, 0.0, 0.0, 0.0, 0.0, 0.0, 0.0, 0.0, 0.0, 0.0, 0.0, 0.0, 0.0, 0.0, 0.0, 0.0, 0.0, 0.0, 0.0, 0.0, 0.0, 0.0, 0.0, 0.0, 0.0, 0.0, 0.0, 0.0, 0.0, 0.0, 0.0, 0.0, 0.0, 0.0, 0.0, 0.0, 0.0, 0.0, 0.0, 0.0, 0.0, 0.0, 0.0, 0.0, 0.0, 0.0, 0.0, 0.0, 0.0, 0.0, 0.0, 0.0, 0.0, 0.0, 0.0, 0.0, 0.0, 0.0, 0.0, 0.0, 0.0, 0.0, 0.0, 0.0, 0.0, 0.0, 0.0, 0.0, 0.0, 0.0, 0.0, 0.0, 0.0, 0.0, 0.0, 0.0, 0.0, 0.0, 0.0, 0.0, 0.0, 0.0, 0.0, 0.0, 0.0, 0.0, 0.0, 0.0, 0.0, 0.0, 0.0, 0.0, 0.0, 0.0, 0.0, 0.0, 0.0, 0.0, 0.0, 0.0, 0.0, 0.0, 0.0, 0.0, 0.0, 0.0, 0.0, 0.0, 0.0, 0.0, 0.0, 0.0, 0.0, 0.0, 0.0, 0.0, 0.0, 0.0, 0.0, 0.0, 0.0, 0.0, 0.0, 0.0, 0.0, 0.0, 0.0, 0.0, 0.0, 0.0, 0.0, 0.0, 0.0, 0.0, 0.0, 0.0, 0.0, 0.0, 0.0, 0.0, 0.0, 0.0, 0.0, 0.0, 0.0, 0.0, 0.0, 0.0, 0.0, 0.0, 0.0, 0.0, 0.0, 0.0, 0.0, 0.0, 0.0, 0.0, 0.0, 0.0, 0.0, 0.0, 0.0, 0.0, 0.0, 0.0, 0.0, 0.0, 0.0, 0.0, 0.0, 0.0, 0.0, 0.0, 0.0, 0.0, 0.0, 0.0, 0.0, 0.0, 0.0, 0.0, 0.0, 0.0, 0.0, 0.0, 0.0, 0.0, 0.0, 0.0, 0.0, 0.0, 0.0, 0.0, 0.0, 0.0, 0.0, 0.0, 0.0, 0.0, 0.0, 0.0, 0.0, 0.0, 0.0, 0.0, 0.0, 0.0, 0.0, 0.0, 0.0, 0.0, 0.0, 0.0, 0.0, 0.0, 0.0, 0.0, 0.0, 0.0, 0.0, 0.0, 0.0, 0.0, 0.0, 0.0, 0.0, 0.0, 0.0, 0.0, 0.0, 0.0, 0.0, 0.0, 0.0, 0.0, 0.0, 0.0, 0.0, 0.0, 0.0, 0.0, 0.0, 0.0, 0.0, 0.0, 0.0, 0.0, 0.0, 0.0, 0.0, 0.0, 0.0, 0.0, 0.0, 0.0, 0.0, 0.0, 0.0, 0.0, 0.0, 0.0, 0.0, 0.0, 0.0, 0.0, 0.0, 0.0, 0.0, 0.0, 0.0, 0.0, 0.0, 0.0, 0.0, 0.0, 0.0, 0.0, 0.0, 0.0, 0.0, 0.0, 0.0, 0.0, 0.0, 0.0, 0.0, 0.0, 0.0, 0.0, 0.0, 0.0, 0.0, 0.0, 0.0, 0.0, 0.0, 0.0, 0.0, 0.0, 0.0, 0.0, 0.0, 0.0, 0.0, 0.0, 0.0, 0.0, 0.0, 0.0, 0.0, 0.0, 0.0, 0.0, 0.0, 0.0, 0.0, 0.0, 0.0, 0.0, 0.0, 0.0, 0.0, 0.0, 0.0, 0.0, 0.0, 0.0, 0.0, 0.0, 0.0, 0.0, 0.0, 0.0, 0.0, 0.0, 0.0, 0.0, 0.0, 0.0, 0.0, 0.0, 0.0, 0.0, 0.0, 0.0, 0.0, 0.0, 0.0, 0.0, 0.0, 0.0, 0.0, 0.0, 0.0, 0.0, 0.0, 0.0, 0.0, 0.0, 0.0, 0.0, 0.0, 0.0, 0.0, 0.0, 0.0, 0.0, 0.0, 0.0, 0.0, 0.0, 0.0, 0.0, 0.0, 0.0, 0.0, 0.0, 0.0, 0.0, 0.0, 0.0, 0.0, 0.0, 0.0, 0.0, 0.0, 0.0, 0.0, 0.0, 0.0, 0.0, 0.0, 0.0, 0.0, 0.0, 0.0, 0.0, 0.0, 0.0, 0.0, 0.0, 0.0, 0.0, 0.0, 0.0, 0.0, 0.0, 0.0, 0.0, 0.0, 0.0, 0.0, 0.0, 0.0, 0.0, 0.0, 0.0, 0.0, 0.0, 0.0, 0.0, 0.0, 0.0, 0.0, 0.0, 0.0, 0.0, 0.0, 0.0, 0.0, 0.0, 0.0, 0.0, 0.0, 0.0, 0.0, 0.0, 0.0, 0.0, 0.0, 0.0, 0.0, 0.0, 0.0, 0.0, 0.0, 0.0, 0.0, 0.0, 0.0, 0.0, 0.0, 0.0, 0.0, 0.0, 0.0, 0.0, 0.0, 0.0, 0.0, 0.0, 0.0, 0.0, 0.0, 0.0, 0.0, 0.0, 0.0, 0.0, 0.0, 0.0, 0.0, 0.0, 0.0, 0.0, 0.0, 0.0, 0.0, 0.0, 0.0, 0.0, 0.0, 0.0, 0.0, 0.0, 0.0, 0.0, 0.0, 0.0, 0.0, 0.0, 0.0, 0.0, 0.0, 0.0, 0.0, 0.0, 0.0, 0.0, 0.0, 0.0, 0.0, 0.0, 0.0, 0.0, 0.0, 0.0, 0.0, 0.0, 0.0, 0.0, 0.0, 0.0, 0.0, 0.0, 0.0, 0.0, 0.0, 0.0, 0.0, 0.0, 0.0, 0.0, 0.0, 0.0, 0.0, 0.0, 0.0, 0.0, 0.0, 0.0, 0.0, 0.0, 0.0, 0.0, 0.0, 0.0, 0.0, 0.0, 0.0, 0.0, 0.0, 0.0, 0.0, 0.0, 0.0, 0.0, 0.0, 0.0, 0.0, 0.0, 0.0, 0.0, 0.0, 0.0, 0.0, 0.0, 0.0, 0.0, 0.0, 0.0, 0.0, 0.0, 0.0, 0.0, 0.0, 0.0, 0.0, 0.0, 0.0, 0.0, 0.0, 0.0, 0.0, 0.0, 0.0, 0.0, 0.0, 0.0, 0.0, 0.0, 0.0, 0.0, 0.0, 0.0, 0.0, 0.0, 0.0, 0.0, 0.0, 0.0, 0.0, 0.0, 0.0, 0.0, 0.0, 0.0, 0.0, 0.0, 0.0, 0.0, 0.0, 0.0, 0.0, 0.0, 0.0, 0.0, 0.0, 0.0, 0.0, 0.0, 0.0, 0.0, 0.0, 0.0, 0.0, 0.0, 0.0, 0.0, 0.0, 0.0, 0.0, 0.0, 0.0, 0.0, 0.0, 0.0, 0.0, 0.0, 0.0, 0.0, 0.0, 0.0, 0.0, 0.0, 0.0, 0.0, 0.0, 0.0, 0.0, 0.0, 0.0, 0.0, 0.0, 0.0, 0.0, 0.0, 0.0, 0.0, 0.0, 0.0, 0.0, 0.0, 0.0, 0.0, 0.0, 0.0, 0.0, 0.0, 0.0, 0.0, 0.0, 0.0, 0.0, 0.0, 0.0, 0.0, 0.0, 0.0, 0.0, 0.0, 0.0, 0.0, 0.0, 0.0, 0.0, 0.0, 0.0, 0.0, 0.0, 0.0, 0.0, 0.0, 0.0, 0.0, 0.0, 0.0, 0.0, 0.0, 0.0, 0.0, 0.0, 0.0, 0.0, 0.0, 0.0, 0.0, 0.0, 0.0, 0.0, 0.0, 0.0, 0.0, 0.0, 0.0, 0.0, 0.0, 0.0, 0.0, 0.0, 0.0, 0.0, 0.0, 0.0, 0.0, 0.0, 0.0, 0.0, 0.0, 0.0, 0.0, 0.0, 0.0, 0.0, 0.0, 0.0, 0.0, 0.0, 0.0, 0.0, 0.0, 0.0, 0.0, 0.0, 0.0, 0.0, 0.0, 0.0, 0.0, 0.0, 0.0, 0.0, 0.0, 0.0, 0.0, 0.0, 0.0, 0.0, 0.0, 0.0, 0.0, 0.0, 0.0, 0.0, 0.0, 0.0, 0.0, 0.0, 0.0, 0.0, 0.0, 0.0, 0.0, 0.0, 0.0, 0.0, 0.0, 0.0, 0.0, 0.0, 0.0, 0.0, 0.0, 0.0, 0.0, 0.0, 0.0, 0.0, 0.0, 0.0, 0.0, 0.0, 0.0, 0.0, 0.0, 0.0, 0.0, 0.0, 0.0, 0.0, 0.0, 0.0, 0.0, 0.0, 0.0, 0.0, 0.0, 0.0, 0.0, 0.0, 0.0, 0.0, 0.0, 0.0, 0.0, 0.0, 0.0, 0.0, 0.0, 0.0, 0.0, 0.0, 0.0, 0.0, 0.0, 0.0, 0.0, 0.0, 0.0, 0.0, 0.0, 0.0, 0.0, 0.0, 0.0, 0.0, 0.0, 0.0, 0.0, 0.0, 0.0, 0.0, 0.0])
me_cube_007.materials.append(mat_material)
me_cube_007.use_remesh_preserve_volume = False
me_cube_007.use_remesh_preserve_attributes = False
me_cube_007.use_mirror_vertex_groups = False
me_cube_007.update()
me_cube_006 = bpy.data.meshes.new('Cube.006')
me_cube_006.from_pydata([(0.3264, -1.0, -0.09362), (0.3264, -1.0, 0.006376), (0.3264, 1.0, -0.09362), (0.3264, 1.0, 0.006376), (0.1286, 0.8022, 0.003376), (0.1286, -0.8022, 0.003376), (0.1286, 0.8022, 0.09362), (0.1286, -0.8022, 0.09362), (-0.3264, -0.8022, 0.09362), (-0.3264, 1.0, -0.09362), (-0.3264, -0.8022, 0.003376), (-0.3264, -1.0, -0.09362), (-0.3264, 0.8022, 0.09362), (-0.3264, 1.0, 0.006376), (-0.3264, -1.0, 0.006376), (-0.3264, 0.8022, 0.003376)], [], [(13, 3, 2, 9), (3, 1, 0, 2), (4, 5, 1, 3), (5, 10, 14, 1), (7, 6, 12, 8), (5, 4, 6, 7), (4, 15, 12, 6), (1, 14, 11, 0), (15, 4, 3, 13), (11, 9, 2, 0), (10, 5, 7, 8), (10, 8, 12, 15), (15, 13, 9), (11, 14, 10), (11, 10, 15, 9)])
me_cube_006.polygons.foreach_set('use_smooth', [True] * 15)
me_cube_006.use_remesh_preserve_volume = False
me_cube_006.use_remesh_preserve_attributes = False
me_cube_006.use_mirror_vertex_groups = False
me_cube_006.update()
me_cube_002 = bpy.data.meshes.new('Cube.002')
me_cube_002.from_pydata([(-0.05, 0.15, -1.5), (-0.05, -0.15, -1.5), (-0.05, 0.15, 1.5), (-0.05, -0.15, 1.5), (0.05, 0.15, -1.5), (0.05, -0.15, -1.5), (0.05, 0.15, 1.5), (0.05, -0.15, 1.5)], [], [(1, 3, 2, 0), (5, 4, 6, 7), (0, 2, 6, 4), (3, 1, 5, 7), (2, 3, 7, 6), (1, 0, 4, 5)])
me_cube_002.polygons.foreach_set('use_smooth', [True] * 6)
me_cube_002.use_remesh_preserve_volume = False
me_cube_002.use_remesh_preserve_attributes = False
me_cube_002.use_mirror_vertex_groups = False
me_cube_002.update()
me_plane = bpy.data.meshes.new('Plane')
me_plane.from_pydata([(-1.0, -1.0, 0.0), (1.0, -1.0, 0.0), (-1.0, 1.0, 0.0), (1.0, 1.0, 0.0)], [], [(0, 1, 3, 2)])
me_plane.use_remesh_preserve_volume = False
me_plane.use_remesh_preserve_attributes = False
me_plane.use_mirror_vertex_groups = False
me_plane.update()

# ---- objects
ob_edificio = bpy.data.objects.new('Edificio', me_cube)
ob_travesottotetto = bpy.data.objects.new('TraveSottotetto', me_cube_010)
ob_colonna_002 = bpy.data.objects.new('Colonna.002', me_cube_009)
ob_colonna_001 = bpy.data.objects.new('Colonna.001', me_cube_009)
ob_porta = bpy.data.objects.new('Porta', me_cube_005)
ob_colonna2 = bpy.data.objects.new('Colonna2', me_cube_004)
ob_colonna = bpy.data.objects.new('Colonna', me_cube_004)
ob_tetto = bpy.data.objects.new('Tetto', me_cube_001)
ob_traveoriz_004 = bpy.data.objects.new('TraveOriz.004', me_cube_003)
ob_traveoriz_003 = bpy.data.objects.new('TraveOriz.003', me_cube_003)
ob_finestre = bpy.data.objects.new('Finestre', me_cube_008)
ob_finestrebuco = bpy.data.objects.new('FinestreBuco', me_cube_007)
ob_gradini = bpy.data.objects.new('Gradini', me_cube_006)
ob_traveoriz = bpy.data.objects.new('TraveOriz', me_cube_003)
ob_travi = bpy.data.objects.new('Travi', me_cube_002)
ob_traveoriz_008 = bpy.data.objects.new('TraveOriz.008', me_cube_003)
ob_traveoriz_007 = bpy.data.objects.new('TraveOriz.007', me_cube_003)
ob_traveoriz_006 = bpy.data.objects.new('TraveOriz.006', me_cube_003)
ob_traveoriz_005 = bpy.data.objects.new('TraveOriz.005', me_cube_003)
ob_plane = bpy.data.objects.new('Plane', me_plane)
ob_finestrebuco_002 = bpy.data.objects.new('FinestreBuco.002', me_cube_007)
ob_finestrebuco_001 = bpy.data.objects.new('FinestreBuco.001', me_cube_007)
ob_travesottotetto_002 = bpy.data.objects.new('TraveSottotetto.002', me_cube_010)
ob_colonna_008 = bpy.data.objects.new('Colonna.008', me_cube_009)
ob_colonna_007 = bpy.data.objects.new('Colonna.007', me_cube_009)
ob_finestre_002 = bpy.data.objects.new('Finestre.002', me_cube_008)
ob_gradini_002 = bpy.data.objects.new('Gradini.002', me_cube_006)
ob_porta_002 = bpy.data.objects.new('Porta.002', me_cube_005)
ob_colonna2_002 = bpy.data.objects.new('Colonna2.002', me_cube_004)
ob_colonna_006 = bpy.data.objects.new('Colonna.006', me_cube_004)
ob_traveoriz_002 = bpy.data.objects.new('TraveOriz.002', me_cube_003)
ob_travi_002 = bpy.data.objects.new('Travi.002', me_cube_002)
ob_tetto_002 = bpy.data.objects.new('Tetto.002', me_cube_001)
ob_tetto_001 = bpy.data.objects.new('Tetto.001', me_cube_001)
ob_travi_001 = bpy.data.objects.new('Travi.001', me_cube_002)
ob_traveoriz_001 = bpy.data.objects.new('TraveOriz.001', me_cube_003)
ob_colonna_005 = bpy.data.objects.new('Colonna.005', me_cube_004)
ob_colonna2_001 = bpy.data.objects.new('Colonna2.001', me_cube_004)
ob_porta_001 = bpy.data.objects.new('Porta.001', me_cube_005)
ob_gradini_001 = bpy.data.objects.new('Gradini.001', me_cube_006)
ob_finestre_001 = bpy.data.objects.new('Finestre.001', me_cube_008)
ob_colonna_004 = bpy.data.objects.new('Colonna.004', me_cube_009)
ob_colonna_003 = bpy.data.objects.new('Colonna.003', me_cube_009)
ob_travesottotetto_001 = bpy.data.objects.new('TraveSottotetto.001', me_cube_010)
ob_edificio_002 = bpy.data.objects.new('Edificio.002', me_cube)
ob_edificio_001 = bpy.data.objects.new('Edificio.001', me_cube)
ob_lamp = bpy.data.objects.new('Lamp', light_lamp)
ob_camera = bpy.data.objects.new('Camera', cam_camera)

# ---- transforms, parenting, visibility, modifiers, constraints
ob_edificio.location = (1.5, 4.0, 4.0)
ob_edificio.lock_rotations_4d = False
ob_edificio.empty_display_type = 'ARROWS'
ob_edificio.lineart.crease_threshold = 0.0
_m = ob_edificio.modifiers.new('Boolean', 'BOOLEAN')
_m.show_render = False
_m.object = ob_finestrebuco
_m.solver = 'FAST'
_m = ob_edificio.modifiers.new('Auto Smooth', 'NODES')
_m.node_group = ng_auto_smooth
_gi = [s.identifier for s in ng_auto_smooth.interface.items_tree if s.item_type == 'SOCKET' and s.in_out == 'INPUT']
_m[_gi[1]] = 0.5236  # Angle
ob_travesottotetto.location = (2.5, -0.9, 5.85)
ob_travesottotetto.lineart.crease_threshold = 0.0
_m = ob_travesottotetto.modifiers.new('Array', 'ARRAY')
_m.count = 10
_m.use_constant_offset = True
_m.constant_offset_displace = (0.0, 1.0, 0.0)
_m.use_relative_offset = False
ob_colonna_002.location = (3.658, 7.612, 2.636)
ob_colonna_002.lineart.crease_threshold = 0.0
_m = ob_colonna_002.modifiers.new('Bevel', 'BEVEL')
_m.width = 0.01
_m.width_pct = 0.01
_m.limit_method = 'NONE'
_m.spread = 0.0
ob_colonna_001.location = (3.658, 2.414, 2.636)
ob_colonna_001.lineart.crease_threshold = 0.0
_m = ob_colonna_001.modifiers.new('Bevel', 'BEVEL')
_m.width = 0.01
_m.width_pct = 0.01
_m.limit_method = 'NONE'
_m.spread = 0.0
ob_porta.location = (1.018, 4.227, 0.3512)
ob_porta.scale = (0.1, 1.0, 1.0)
ob_porta.lineart.crease_threshold = 0.0
_m = ob_porta.modifiers.new('EdgeSplit', 'EDGE_SPLIT')
_m.split_angle = 0.8727
ob_colonna2.location = (3.658, 7.612, 2.636)
ob_colonna2.lineart.crease_threshold = 0.0
_m = ob_colonna2.modifiers.new('Bevel', 'BEVEL')
_m.width = 0.01
_m.width_pct = 0.01
_m.limit_method = 'NONE'
_m.spread = 0.0
ob_colonna.location = (3.658, 2.414, 2.636)
ob_colonna.lineart.crease_threshold = 0.0
_m = ob_colonna.modifiers.new('Bevel', 'BEVEL')
_m.width = 0.01
_m.width_pct = 0.01
_m.limit_method = 'NONE'
_m.spread = 0.0
ob_tetto.location = (1.68, 4.0, 10.51)
ob_tetto.lock_rotations_4d = False
ob_tetto.empty_display_type = 'ARROWS'
ob_tetto.lineart.crease_threshold = 0.0
ob_traveoriz_004.location = (0.9477, 6.754, 4.0)
ob_traveoriz_004.rotation_euler = (1.571, -0.0, -1.571)
ob_traveoriz_004.lock_rotations_4d = False
ob_traveoriz_004.empty_display_type = 'ARROWS'
ob_traveoriz_004.lineart.crease_threshold = 0.0
_m = ob_traveoriz_004.modifiers.new('Bevel', 'BEVEL')
_m.width = 0.02
_m.width_pct = 0.02
_m.segments = 2
_m.limit_method = 'NONE'
_m.spread = 0.0
ob_traveoriz_003.location = (0.9351, 1.782, 4.0)
ob_traveoriz_003.rotation_euler = (1.571, -0.0, 1.571)
ob_traveoriz_003.lock_rotations_4d = False
ob_traveoriz_003.empty_display_type = 'ARROWS'
ob_traveoriz_003.lineart.crease_threshold = 0.0
_m = ob_traveoriz_003.modifiers.new('Bevel', 'BEVEL')
_m.width = 0.02
_m.width_pct = 0.02
_m.segments = 2
_m.limit_method = 'NONE'
_m.spread = 0.0
ob_finestre.location = (3.676, 0.8636, 7.49)
ob_finestre.lineart.crease_threshold = 0.0
_m = ob_finestre.modifiers.new('Array', 'ARRAY')
_m.count = 3
_m.use_constant_offset = True
_m.constant_offset_displace = (0.0, 3.33, 0.0)
_m.use_relative_offset = False
ob_finestrebuco.location = (3.951, 0.8636, 7.49)
ob_finestrebuco.hide_render = True
ob_finestrebuco.display_type = 'WIRE'
ob_finestrebuco.lineart.crease_threshold = 0.0
_m = ob_finestrebuco.modifiers.new('Array', 'ARRAY')
_m.count = 3
_m.use_constant_offset = True
_m.constant_offset_displace = (0.0, 3.33, 0.0)
_m.use_relative_offset = False
ob_gradini.location = (1.185, 4.227, -0.6064)
ob_gradini.lineart.crease_threshold = 0.0
_m = ob_gradini.modifiers.new('Bevel', 'BEVEL')
_m.width = 0.0186
_m.width_pct = 0.0186
_m.segments = 2
_m.limit_method = 'NONE'
_m.spread = 0.0
ob_traveoriz.location = (4.1, 4.0, 6.15)
ob_traveoriz.lock_rotations_4d = False
ob_traveoriz.empty_display_type = 'ARROWS'
ob_traveoriz.lineart.crease_threshold = 0.0
_m = ob_traveoriz.modifiers.new('Bevel', 'BEVEL')
_m.width = 0.02
_m.width_pct = 0.02
_m.segments = 2
_m.limit_method = 'NONE'
_m.spread = 0.0
ob_travi.location = (4.05, -0.85, 7.5)
ob_travi.lock_rotations_4d = False
ob_travi.empty_display_type = 'ARROWS'
ob_travi.lineart.crease_threshold = 0.0
_m = ob_travi.modifiers.new('Array', 'ARRAY')
_m.fit_type = 'FIT_LENGTH'
_m.count = 4
_m.fit_length = 13.0
_m.use_constant_offset = True
_m.constant_offset_displace = (0.0, 3.334, 0.0)
_m.use_relative_offset = False
_m = ob_travi.modifiers.new('Bevel', 'BEVEL')
_m.width = 0.02
_m.width_pct = 0.02
_m.segments = 2
_m.limit_method = 'NONE'
_m.spread = 0.0
ob_traveoriz_008.location = (0.9477, -3.325, 4.0)
ob_traveoriz_008.rotation_euler = (1.571, -0.0, -1.571)
ob_traveoriz_008.lock_rotations_4d = False
ob_traveoriz_008.empty_display_type = 'ARROWS'
ob_traveoriz_008.lineart.crease_threshold = 0.0
_m = ob_traveoriz_008.modifiers.new('Bevel', 'BEVEL')
_m.width = 0.02
_m.width_pct = 0.02
_m.segments = 2
_m.limit_method = 'NONE'
_m.spread = 0.0
ob_traveoriz_007.location = (0.9351, -8.298, 4.0)
ob_traveoriz_007.rotation_euler = (1.571, -0.0, 1.571)
ob_traveoriz_007.lock_rotations_4d = False
ob_traveoriz_007.empty_display_type = 'ARROWS'
ob_traveoriz_007.lineart.crease_threshold = 0.0
_m = ob_traveoriz_007.modifiers.new('Bevel', 'BEVEL')
_m.width = 0.02
_m.width_pct = 0.02
_m.segments = 2
_m.limit_method = 'NONE'
_m.spread = 0.0
ob_traveoriz_006.location = (0.9351, 11.84, 4.0)
ob_traveoriz_006.rotation_euler = (1.571, -0.0, 1.571)
ob_traveoriz_006.lock_rotations_4d = False
ob_traveoriz_006.empty_display_type = 'ARROWS'
ob_traveoriz_006.lineart.crease_threshold = 0.0
_m = ob_traveoriz_006.modifiers.new('Bevel', 'BEVEL')
_m.width = 0.02
_m.width_pct = 0.02
_m.segments = 2
_m.limit_method = 'NONE'
_m.spread = 0.0
ob_traveoriz_005.location = (0.9477, 16.82, 4.0)
ob_traveoriz_005.rotation_euler = (1.571, -0.0, -1.571)
ob_traveoriz_005.lock_rotations_4d = False
ob_traveoriz_005.empty_display_type = 'ARROWS'
ob_traveoriz_005.lineart.crease_threshold = 0.0
_m = ob_traveoriz_005.modifiers.new('Bevel', 'BEVEL')
_m.width = 0.02
_m.width_pct = 0.02
_m.segments = 2
_m.limit_method = 'NONE'
_m.spread = 0.0
ob_plane.location = (3.659, 3.758, -1.0)
ob_plane.scale = (41.49, 41.49, 41.49)
ob_plane.lineart.crease_threshold = 0.0
ob_finestrebuco_002.location = (3.951, -9.136, 7.49)
ob_finestrebuco_002.hide_select = True
ob_finestrebuco_002.hide_render = True
ob_finestrebuco_002.display_type = 'WIRE'
ob_finestrebuco_002.lineart.crease_threshold = 0.0
_m = ob_finestrebuco_002.modifiers.new('Array', 'ARRAY')
_m.count = 3
_m.use_constant_offset = True
_m.constant_offset_displace = (0.0, 3.33, 0.0)
_m.use_relative_offset = False
ob_finestrebuco_001.location = (3.951, 10.86, 7.49)
ob_finestrebuco_001.hide_select = True
ob_finestrebuco_001.hide_render = True
ob_finestrebuco_001.display_type = 'WIRE'
ob_finestrebuco_001.lineart.crease_threshold = 0.0
_m = ob_finestrebuco_001.modifiers.new('Array', 'ARRAY')
_m.count = 3
_m.use_constant_offset = True
_m.constant_offset_displace = (0.0, 3.33, 0.0)
_m.use_relative_offset = False
ob_travesottotetto_002.location = (2.5, -10.9, 5.85)
ob_travesottotetto_002.lineart.crease_threshold = 0.0
_m = ob_travesottotetto_002.modifiers.new('Array', 'ARRAY')
_m.count = 10
_m.use_constant_offset = True
_m.constant_offset_displace = (0.0, 1.0, 0.0)
_m.use_relative_offset = False
ob_colonna_008.location = (3.658, -2.388, 2.636)
ob_colonna_008.lineart.crease_threshold = 0.0
_m = ob_colonna_008.modifiers.new('Bevel', 'BEVEL')
_m.width = 0.01
_m.width_pct = 0.01
_m.limit_method = 'NONE'
_m.spread = 0.0
ob_colonna_007.location = (3.658, -7.586, 2.636)
ob_colonna_007.lineart.crease_threshold = 0.0
_m = ob_colonna_007.modifiers.new('Bevel', 'BEVEL')
_m.width = 0.01
_m.width_pct = 0.01
_m.limit_method = 'NONE'
_m.spread = 0.0
ob_finestre_002.location = (3.676, -9.136, 7.49)
ob_finestre_002.lineart.crease_threshold = 0.0
_m = ob_finestre_002.modifiers.new('Array', 'ARRAY')
_m.count = 3
_m.use_constant_offset = True
_m.constant_offset_displace = (0.0, 3.33, 0.0)
_m.use_relative_offset = False
ob_gradini_002.location = (1.185, -5.773, -0.6064)
ob_gradini_002.lineart.crease_threshold = 0.0
_m = ob_gradini_002.modifiers.new('Bevel', 'BEVEL')
_m.width = 0.0186
_m.width_pct = 0.0186
_m.segments = 2
_m.limit_method = 'NONE'
_m.spread = 0.0
ob_porta_002.location = (1.018, -5.773, 0.3512)
ob_porta_002.scale = (0.1, 1.0, 1.0)
ob_porta_002.lineart.crease_threshold = 0.0
_m = ob_porta_002.modifiers.new('EdgeSplit', 'EDGE_SPLIT')
_m.split_angle = 0.8727
ob_colonna2_002.location = (3.658, -2.388, 2.636)
ob_colonna2_002.lineart.crease_threshold = 0.0
_m = ob_colonna2_002.modifiers.new('Bevel', 'BEVEL')
_m.width = 0.01
_m.width_pct = 0.01
_m.limit_method = 'NONE'
_m.spread = 0.0
ob_colonna_006.location = (3.658, -7.586, 2.636)
ob_colonna_006.lineart.crease_threshold = 0.0
_m = ob_colonna_006.modifiers.new('Bevel', 'BEVEL')
_m.width = 0.01
_m.width_pct = 0.01
_m.limit_method = 'NONE'
_m.spread = 0.0
ob_traveoriz_002.location = (4.1, -6.0, 6.15)
ob_traveoriz_002.lock_rotations_4d = False
ob_traveoriz_002.empty_display_type = 'ARROWS'
ob_traveoriz_002.lineart.crease_threshold = 0.0
_m = ob_traveoriz_002.modifiers.new('Bevel', 'BEVEL')
_m.width = 0.02
_m.width_pct = 0.02
_m.segments = 2
_m.limit_method = 'NONE'
_m.spread = 0.0
ob_travi_002.location = (4.05, -10.85, 7.5)
ob_travi_002.lock_rotations_4d = False
ob_travi_002.empty_display_type = 'ARROWS'
ob_travi_002.lineart.crease_threshold = 0.0
_m = ob_travi_002.modifiers.new('Array', 'ARRAY')
_m.fit_type = 'FIT_LENGTH'
_m.count = 4
_m.fit_length = 13.0
_m.use_constant_offset = True
_m.constant_offset_displace = (0.0, 3.334, 0.0)
_m.use_relative_offset = False
_m = ob_travi_002.modifiers.new('Bevel', 'BEVEL')
_m.width = 0.02
_m.width_pct = 0.02
_m.segments = 2
_m.limit_method = 'NONE'
_m.spread = 0.0
ob_tetto_002.location = (1.68, -6.0, 10.51)
ob_tetto_002.lock_rotations_4d = False
ob_tetto_002.empty_display_type = 'ARROWS'
ob_tetto_002.lineart.crease_threshold = 0.0
ob_tetto_001.location = (1.68, 14.0, 10.51)
ob_tetto_001.lock_rotations_4d = False
ob_tetto_001.empty_display_type = 'ARROWS'
ob_tetto_001.lineart.crease_threshold = 0.0
ob_travi_001.location = (4.05, 9.15, 7.5)
ob_travi_001.lock_rotations_4d = False
ob_travi_001.empty_display_type = 'ARROWS'
ob_travi_001.lineart.crease_threshold = 0.0
_m = ob_travi_001.modifiers.new('Array', 'ARRAY')
_m.fit_type = 'FIT_LENGTH'
_m.count = 4
_m.fit_length = 13.0
_m.use_constant_offset = True
_m.constant_offset_displace = (0.0, 3.334, 0.0)
_m.use_relative_offset = False
_m = ob_travi_001.modifiers.new('Bevel', 'BEVEL')
_m.width = 0.02
_m.width_pct = 0.02
_m.segments = 2
_m.limit_method = 'NONE'
_m.spread = 0.0
ob_traveoriz_001.location = (4.1, 14.0, 6.15)
ob_traveoriz_001.lock_rotations_4d = False
ob_traveoriz_001.empty_display_type = 'ARROWS'
ob_traveoriz_001.lineart.crease_threshold = 0.0
_m = ob_traveoriz_001.modifiers.new('Bevel', 'BEVEL')
_m.width = 0.02
_m.width_pct = 0.02
_m.segments = 2
_m.limit_method = 'NONE'
_m.spread = 0.0
ob_colonna_005.location = (3.658, 12.41, 2.636)
ob_colonna_005.lineart.crease_threshold = 0.0
_m = ob_colonna_005.modifiers.new('Bevel', 'BEVEL')
_m.width = 0.01
_m.width_pct = 0.01
_m.limit_method = 'NONE'
_m.spread = 0.0
ob_colonna2_001.location = (3.658, 17.61, 2.636)
ob_colonna2_001.lineart.crease_threshold = 0.0
_m = ob_colonna2_001.modifiers.new('Bevel', 'BEVEL')
_m.width = 0.01
_m.width_pct = 0.01
_m.limit_method = 'NONE'
_m.spread = 0.0
ob_porta_001.location = (1.018, 14.23, 0.3512)
ob_porta_001.scale = (0.1, 1.0, 1.0)
ob_porta_001.lineart.crease_threshold = 0.0
_m = ob_porta_001.modifiers.new('EdgeSplit', 'EDGE_SPLIT')
_m.split_angle = 0.8727
ob_gradini_001.location = (1.185, 14.23, -0.6064)
ob_gradini_001.lineart.crease_threshold = 0.0
_m = ob_gradini_001.modifiers.new('Bevel', 'BEVEL')
_m.width = 0.0186
_m.width_pct = 0.0186
_m.segments = 2
_m.limit_method = 'NONE'
_m.spread = 0.0
ob_finestre_001.location = (3.676, 10.86, 7.49)
ob_finestre_001.lineart.crease_threshold = 0.0
_m = ob_finestre_001.modifiers.new('Array', 'ARRAY')
_m.count = 3
_m.use_constant_offset = True
_m.constant_offset_displace = (0.0, 3.33, 0.0)
_m.use_relative_offset = False
ob_colonna_004.location = (3.658, 12.41, 2.636)
ob_colonna_004.lineart.crease_threshold = 0.0
_m = ob_colonna_004.modifiers.new('Bevel', 'BEVEL')
_m.width = 0.01
_m.width_pct = 0.01
_m.limit_method = 'NONE'
_m.spread = 0.0
ob_colonna_003.location = (3.658, 17.61, 2.636)
ob_colonna_003.lineart.crease_threshold = 0.0
_m = ob_colonna_003.modifiers.new('Bevel', 'BEVEL')
_m.width = 0.01
_m.width_pct = 0.01
_m.limit_method = 'NONE'
_m.spread = 0.0
ob_travesottotetto_001.location = (2.5, 9.1, 5.85)
ob_travesottotetto_001.lineart.crease_threshold = 0.0
_m = ob_travesottotetto_001.modifiers.new('Array', 'ARRAY')
_m.count = 10
_m.use_constant_offset = True
_m.constant_offset_displace = (0.0, 1.0, 0.0)
_m.use_relative_offset = False
ob_edificio_002.location = (1.5, -6.0, 4.0)
ob_edificio_002.lock_rotations_4d = False
ob_edificio_002.empty_display_type = 'ARROWS'
ob_edificio_002.lineart.crease_threshold = 0.0
_m = ob_edificio_002.modifiers.new('Boolean', 'BOOLEAN')
_m.object = ob_finestrebuco_002
_m.solver = 'FAST'
_m = ob_edificio_002.modifiers.new('Auto Smooth', 'NODES')
_m.node_group = ng_auto_smooth
_gi = [s.identifier for s in ng_auto_smooth.interface.items_tree if s.item_type == 'SOCKET' and s.in_out == 'INPUT']
_m[_gi[1]] = 0.5236  # Angle
ob_edificio_001.location = (1.5, 14.0, 4.0)
ob_edificio_001.lock_rotations_4d = False
ob_edificio_001.empty_display_type = 'ARROWS'
ob_edificio_001.lineart.crease_threshold = 0.0
_m = ob_edificio_001.modifiers.new('Boolean', 'BOOLEAN')
_m.object = ob_finestrebuco_001
_m.solver = 'FAST'
_m = ob_edificio_001.modifiers.new('Auto Smooth', 'NODES')
_m.node_group = ng_auto_smooth
_gi = [s.identifier for s in ng_auto_smooth.interface.items_tree if s.item_type == 'SOCKET' and s.in_out == 'INPUT']
_m[_gi[1]] = 0.5236  # Angle
ob_lamp.location = (11.07, 8.398, 15.13)
ob_lamp.rotation_euler = (0.8665, 0.405, 1.905)
ob_lamp.lock_rotations_4d = False
ob_lamp.empty_display_type = 'ARROWS'
ob_lamp.color = (0.0, 0.0, 0.0, 0.0)
ob_lamp.lineart.crease_threshold = 0.0
ob_camera.location = (16.28, -13.85, 2.051)
ob_camera.rotation_euler = (1.613, 0.01082, 0.7492)
ob_camera.lock_rotations_4d = False
ob_camera.empty_display_type = 'ARROWS'
ob_camera.color = (0.0, 0.0, 0.0, 0.0)
ob_camera.display_type = 'WIRE'
ob_camera.lineart.crease_threshold = 0.0

# ---- collection membership
col_edificio.objects.link(ob_edificio)
col_edificio_elementi.objects.link(ob_travesottotetto)
col_edificio_elementi.objects.link(ob_colonna_002)
col_edificio_elementi.objects.link(ob_colonna_001)
col_edificio_elementi.objects.link(ob_porta)
col_edificio_elementi.objects.link(ob_colonna2)
col_edificio_elementi.objects.link(ob_colonna)
col_edificio_elementi.objects.link(ob_tetto)
col_dettagli.objects.link(ob_traveoriz_004)
col_dettagli.objects.link(ob_traveoriz_003)
col_dettagli.objects.link(ob_finestre)
col_dettagli.objects.link(ob_finestrebuco)
col_dettagli.objects.link(ob_gradini)
col_dettagli.objects.link(ob_traveoriz)
col_dettagli.objects.link(ob_travi)
col_array.objects.link(ob_traveoriz_008)
col_array.objects.link(ob_traveoriz_007)
col_array.objects.link(ob_traveoriz_006)
col_array.objects.link(ob_traveoriz_005)
col_array.objects.link(ob_plane)
col_array.objects.link(ob_finestrebuco_002)
col_array.objects.link(ob_finestrebuco_001)
col_array.objects.link(ob_travesottotetto_002)
col_array.objects.link(ob_colonna_008)
col_array.objects.link(ob_colonna_007)
col_array.objects.link(ob_finestre_002)
col_array.objects.link(ob_gradini_002)
col_array.objects.link(ob_porta_002)
col_array.objects.link(ob_colonna2_002)
col_array.objects.link(ob_colonna_006)
col_array.objects.link(ob_traveoriz_002)
col_array.objects.link(ob_travi_002)
col_array.objects.link(ob_tetto_002)
col_array.objects.link(ob_tetto_001)
col_array.objects.link(ob_travi_001)
col_array.objects.link(ob_traveoriz_001)
col_array.objects.link(ob_colonna_005)
col_array.objects.link(ob_colonna2_001)
col_array.objects.link(ob_porta_001)
col_array.objects.link(ob_gradini_001)
col_array.objects.link(ob_finestre_001)
col_array.objects.link(ob_colonna_004)
col_array.objects.link(ob_colonna_003)
col_array.objects.link(ob_travesottotetto_001)
col_array.objects.link(ob_edificio_002)
col_array.objects.link(ob_edificio_001)
col_luci_cam.objects.link(ob_lamp)
col_luci_cam.objects.link(ob_camera)

# ---- scene / render settings (as saved in the file)
scene.camera = ob_camera
scene.frame_start = 1; scene.frame_end = 250; scene.frame_set(92)
scene.render.engine = 'CYCLES'
scene.render.resolution_percentage = 50
scene.render.dither_intensity = 0.0
scene.cycles.use_denoising = False
scene.cycles.samples = 10
scene.cycles.sampling_pattern = 'TABULATED_SOBOL'
scene.cycles.light_sampling_threshold = 0.0
scene.cycles.use_adaptive_sampling = False
scene.cycles.use_light_tree = False
scene.cycles.blur_glossy = 0.0
scene.cycles.pixel_filter_type = 'GAUSSIAN'
scene.cycles.sample_clamp_indirect = 0.0
scene.view_settings.view_transform = 'Standard'
bpy.context.view_layer.update()
